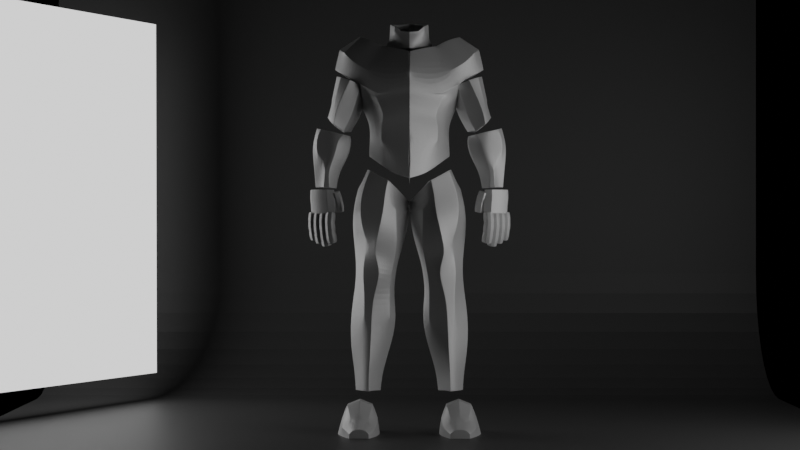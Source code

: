 # Source: 66-Cuerpo_3772_autosave.blend  (saved by Blender 3.4.6; exported with 4.5.12 LTS)
import bpy
from mathutils import Matrix  # noqa: F401  (used for matrix-valued properties, if any)

bpy.ops.wm.read_factory_settings(use_empty=True)
scene = bpy.context.scene
scene.name = 'Scene'

# ---- collections
col_collection = bpy.data.collections.new('Collection'); scene.collection.children.link(col_collection)

# ---- materials (node trees are filled in below, after node groups)
mat_material_004 = bpy.data.materials.new('Material.004')
mat_material_003 = bpy.data.materials.new('Material.003')
mat_material_001 = bpy.data.materials.new('Material.001')
mat_material_002 = bpy.data.materials.new('Material.002')

# ---- material node trees
mat_material_004.use_nodes = True; mat_material_004.node_tree.nodes.clear()
_N = mat_material_004.node_tree.nodes; _L = mat_material_004.node_tree.links
n0 = _N.new('ShaderNodeBsdfPrincipled'); n0.name = 'Principled BSDF'; n0.location = (10, 300)
n0.distribution = 'GGX'
n0.subsurface_method = 'RANDOM_WALK_SKIN'
n0.inputs[1].default_value = 0.4567
n0.inputs[3].default_value = 1.45
n0.inputs[27].default_value = (0.0, 0.0, 0.0, 1.0)
n0.inputs[28].default_value = 1.0
n1 = _N.new('ShaderNodeOutputMaterial'); n1.name = 'Material Output'; n1.location = (300, 300)
_L.new(n0.outputs[0], n1.inputs[0])
n1.is_active_output = True
mat_material_003.use_nodes = True; mat_material_003.node_tree.nodes.clear()
_N = mat_material_003.node_tree.nodes; _L = mat_material_003.node_tree.links
n0 = _N.new('ShaderNodeBsdfPrincipled'); n0.name = 'Principled BSDF'; n0.location = (10, 300)
n0.distribution = 'GGX'
n0.subsurface_method = 'RANDOM_WALK_SKIN'
n0.inputs[0].default_value = (0.07658, 0.07658, 0.07658, 1.0)
n0.inputs[3].default_value = 1.45
n0.inputs[27].default_value = (0.0, 0.0, 0.0, 1.0)
n0.inputs[28].default_value = 1.0
n1 = _N.new('ShaderNodeOutputMaterial'); n1.name = 'Material Output'; n1.location = (300, 300)
_L.new(n0.outputs[0], n1.inputs[0])
n1.is_active_output = True
mat_material_001.use_nodes = True; mat_material_001.node_tree.nodes.clear()
_N = mat_material_001.node_tree.nodes; _L = mat_material_001.node_tree.links
n0 = _N.new('ShaderNodeOutputMaterial'); n0.name = 'Material Output'; n0.location = (300, 300)
n1 = _N.new('ShaderNodeEmission'); n1.name = 'Emission'; n1.location = (10, 300)
_L.new(n1.outputs[0], n0.inputs[0])
n0.is_active_output = True
mat_material_002.use_nodes = True; mat_material_002.node_tree.nodes.clear()
_N = mat_material_002.node_tree.nodes; _L = mat_material_002.node_tree.links
n0 = _N.new('ShaderNodeOutputMaterial'); n0.name = 'Material Output'; n0.location = (300, 300)
n1 = _N.new('ShaderNodeEmission'); n1.name = 'Emission'; n1.location = (10, 300)
_L.new(n1.outputs[0], n0.inputs[0])
n0.is_active_output = True

# ---- world
world_world = bpy.data.worlds.new('World'); scene.world = world_world
world_world.use_nodes = True; world_world.node_tree.nodes.clear()
_N = world_world.node_tree.nodes; _L = world_world.node_tree.links
n0 = _N.new('ShaderNodeOutputWorld'); n0.name = 'World Output'; n0.location = (300, 300)
n1 = _N.new('ShaderNodeBackground'); n1.name = 'Background'; n1.location = (10, 300)
n1.inputs[0].default_value = (0.0, 0.0, 0.0, 1.0)
_L.new(n1.outputs[0], n0.inputs[0])
n0.is_active_output = True
world_world.color = (0.05088, 0.05088, 0.05088)
world_world.use_sun_shadow = False
world_world.sun_shadow_jitter_overblur = 0.0

# ---- cameras
cam_camera_001 = bpy.data.cameras.new('Camera.001')
cam_camera_001.lens = 85.0

# ---- meshes
me_cylinder_002 = bpy.data.meshes.new('Cylinder.002')
me_cylinder_002.from_pydata([(0.0, 0.2046, 0.5853), (0.0, 0.2479, 0.7462), (0.2705, 0.1187, 0.5749), (0.2705, 0.1302, 0.7167), (0.3818, -0.03307, 0.5494), (0.3818, -0.03689, 0.7116), (0.2705, -0.2116, 0.5482), (0.2705, -0.2612, 0.7205), (0.0, -0.3496, 0.5599), (0.0, -0.3878, 0.736), (-0.004689, 0.2262, 0.348), (0.1611, 0.1289, 0.4065), (0.392, -0.01654, 0.4548), (0.1611, -0.2586, 0.3416), (-0.004689, -0.3496, 0.3149), (0.2399, 0.1467, 0.8186), (0.0, 0.3267, 0.8771), (0.4314, -0.02035, 0.8198), (0.2399, -0.3093, 0.7931), (0.0, -0.431, 0.8732), (0.3178, 0.1658, 0.9839), (0.0, 0.3801, 1.042), (0.523, -1.094e-07, 1.061), (0.3178, -0.2688, 0.9776), (0.0, -0.4056, 1.038), (0.3242, 0.227, 1.014), (0.005103, 0.38, 1.07), (0.5297, -0.0001308, 1.148), (0.3116, -0.2864, 1.025), (0.0, -0.424, 1.072), (0.2621, 0.2264, 1.182), (0.0, 0.3793, 1.225), (0.7017, -0.03446, 1.273), (0.2531, -0.3186, 1.175), (0.0, -0.4119, 1.221), (0.1579, 0.2253, 1.481), (-0.005985, 0.3471, 1.445), (0.3101, -0.001874, 1.51), (0.1509, -0.1964, 1.489), (-0.005985, -0.2866, 1.445), (0.7752, 0.156, 0.3993), (0.7519, 0.156, 0.5419), (0.798, 0.1559, 0.4093), (0.7963, 0.1559, 0.5543), (0.9808, 0.06446, 0.4319), (0.9649, 0.06446, 0.5562), (0.9807, -0.06471, 0.4319), (0.9648, -0.06471, 0.5562), (0.7978, -0.156, 0.4093), (0.796, -0.156, 0.5543), (0.7749, -0.1559, 0.3993), (0.7517, -0.1559, 0.5419), (0.6551, -0.06446, 0.404), (0.6312, -0.06446, 0.5348), (0.6552, 0.06471, 0.404), (0.6313, 0.06471, 0.5348), (0.8081, 0.1559, 0.6372), (0.694, 0.156, 0.609), (0.9321, 0.06446, 0.6673), (0.932, -0.06471, 0.6673), (0.8079, -0.156, 0.6372), (0.6937, -0.1559, 0.609), (0.6431, -0.06445, 0.5957), (0.6432, 0.06471, 0.5957), (0.9401, -0.1103, 0.4254), (0.9472, -0.1103, 0.5568), (0.8996, -0.1103, 0.6565), (0.8491, 0.1563, 0.2381), (0.8609, 0.1562, 0.237), (0.9627, 0.06477, 0.2538), (0.9626, -0.0644, 0.2538), (0.8926, -0.11, 0.2494), (0.8606, -0.1557, 0.237), (0.8488, -0.1556, 0.2381), (0.7606, -0.06414, 0.2295), (0.7607, 0.06502, 0.2295), (0.8369, 0.1551, 0.07519), (0.8752, 0.155, 0.07504), (0.9532, 0.06362, 0.07763), (0.9531, -0.06555, 0.07763), (0.9016, -0.1112, 0.08214), (0.875, -0.1568, 0.07504), (0.8367, -0.1567, 0.07519), (0.7812, -0.0653, 0.07107), (0.7813, 0.06387, 0.07107), (0.7158, 0.1883, 0.9418), (0.6179, 0.1883, 1.149), (0.7488, 0.1332, 0.9563), (0.6991, 0.1332, 1.177), (0.7786, -1.695e-07, 0.9734), (0.7415, -1.486e-07, 1.195), (0.7488, -0.1332, 0.9563), (0.6991, -0.1332, 1.177), (0.7158, -0.1883, 0.9418), (0.6179, -0.1883, 1.149), (0.5941, -0.1332, 0.8811), (0.5206, -0.1332, 1.11), (0.5167, -1.541e-07, 0.8589), (0.4624, -1.34e-07, 1.086), (0.5941, 0.1332, 0.8811), (0.5206, 0.1332, 1.11), (0.7611, 0.1883, 0.8061), (0.7954, 0.1332, 0.8194), (0.8162, -1.674e-07, 0.8365), (0.7954, -0.1332, 0.8194), (0.7611, -0.1883, 0.8061), (0.647, -0.1332, 0.7479), (0.5861, -1.531e-07, 0.7296), (0.647, 0.1332, 0.7479), (0.7816, 0.1883, 0.7093), (0.8062, 0.1332, 0.7473), (0.8288, -1.778e-07, 0.7918), (0.8062, -0.1332, 0.7473), (0.7816, -0.1883, 0.7093), (0.7056, -0.1332, 0.6476), (0.6323, -1.592e-07, 0.653), (0.7056, 0.1332, 0.6476), (0.3322, -0.1126, 0.5489), (0.3322, -0.1369, 0.7156), (0.2891, -0.1245, 0.4043), (0.3461, -0.1491, 0.8079), (0.4627, -0.1198, 1.007), (0.4808, -0.2086, 1.124), (0.432, -0.2068, 1.266), (0.2757, -0.1213, 1.505), (0.3266, 0.04213, 0.562), (0.3266, 0.04588, 0.7141), (0.2776, 0.05552, 0.4309), (0.3366, 0.06242, 0.8192), (0.459, 0.0649, 1.016), (0.4618, 0.1395, 1.155), (0.415, 0.1599, 1.295), (0.2752, 0.144, 1.496), (0.603, -0.1149, 1.214), (0.6322, 0.03233, 1.234), (0.5741, -0.1442, 1.348), (0.4012, -0.07806, 1.567), (0.4211, 0.03059, 1.573), (0.5522, 0.1082, 1.248), (0.5269, 0.1286, 1.376), (0.3753, 0.1127, 1.558), (0.7507, 0.02122, 1.297), (0.6606, -0.07059, 1.447), (0.7039, 0.02053, 1.483), (0.5052, -0.01132, 1.599), (0.5171, 0.01947, 1.604), (0.6387, 0.0945, 1.304), (0.5996, 0.1149, 1.476), (0.4897, 0.09899, 1.59), (0.2983, 0.1707, -0.3145), (0.2708, 0.1795, -0.1865), (0.4765, 0.09433, -0.3231), (0.4914, 0.1031, -0.1603), (0.5636, -0.02638, -0.3252), (0.5492, -0.07033, -0.1441), (0.4765, -0.2705, -0.3165), (0.4914, -0.2467, -0.1493), (0.2983, -0.3469, -0.3079), (0.2708, -0.3231, -0.1755), (0.155, -0.2705, -0.3323), (0.1607, -0.2467, -0.1761), (0.04961, -0.02638, -0.3625), (0.03153, -0.07033, -0.185), (0.155, 0.09433, -0.3389), (0.1607, 0.1031, -0.1871), (0.3377, 0.1905, -0.4869), (0.4242, 0.1141, -0.4817), (0.551, 0.002198, -0.4955), (0.4242, -0.246, -0.4817), (0.3377, -0.3224, -0.4869), (0.15, -0.246, -0.4991), (0.0935, 0.002198, -0.5328), (0.15, 0.1141, -0.4991), (0.361, 0.1488, -0.6228), (0.4338, 0.07235, -0.6252), (0.5301, -0.05715, -0.656), (0.4338, -0.2064, -0.6252), (0.361, -0.2828, -0.6228), (0.1779, -0.2064, -0.6808), (0.1489, -0.05715, -0.7085), (0.1779, 0.07235, -0.6808), (0.4619, 0.1844, 0.02948), (0.2568, 0.2608, -0.01024), (0.5074, 4.593e-08, 0.03472), (0.4619, -0.2138, 0.03131), (0.2568, -0.2902, -0.008405), (0.1711, -0.2138, -0.04563), (0.03175, 7.047e-08, -0.1479), (0.1711, 0.1844, -0.04746), (0.2923, 0.07402, -0.8235), (0.4644, -0.002377, -0.8245), (0.5239, -0.06814, -0.8235), (0.4644, -0.1844, -0.8135), (0.2923, -0.2608, -0.8125), (0.213, -0.1844, -0.8354), (0.1748, -0.06814, -0.8577), (0.213, -0.002377, -0.8464), (0.3696, 0.1553, -1.038), (0.4459, 0.07895, -1.028), (0.542, 9.846e-09, -1.018), (0.4459, -0.1673, -1.026), (0.3696, -0.1949, -1.036), (0.2311, -0.1185, -1.028), (0.1929, 1.445e-08, -1.052), (0.2311, 0.07895, -1.03), (0.3934, 0.2894, -1.288), (0.4492, 0.213, -1.286), (0.5843, 1.179e-08, -1.288), (0.4492, -0.1563, -1.266), (0.3934, -0.1839, -1.268), (0.2246, -0.1075, -1.291), (0.1576, 1.352e-08, -1.333), (0.2246, 0.213, -1.311), (0.403, 0.2147, -1.558), (0.4482, 0.1383, -1.559), (0.5842, 1.382e-08, -1.593), (0.4482, -0.1432, -1.563), (0.403, -0.1707, -1.562), (0.3078, -0.09433, -1.552), (0.2291, 1.084e-08, -1.603), (0.3078, 0.1383, -1.547), (0.4239, 0.1114, -1.874), (0.4574, 0.03499, -1.872), (0.5415, 1.197e-08, -1.861), (0.4574, -0.1278, -1.859), (0.4239, -0.1553, -1.861), (0.3839, -0.07895, -1.858), (0.3094, 7.703e-09, -1.863), (0.3839, 0.03499, -1.872), (0.0, 0.2754, 1.585), (0.0, 0.2391, 1.683), (0.05419, 0.1473, 1.587), (0.07892, 0.1365, 1.682), (0.1796, -2.661e-07, 1.585), (0.1752, -2.686e-07, 1.685), (0.05419, -0.1383, 1.587), (0.07892, -0.1162, 1.648), (0.0, -0.1553, 1.584), (0.0, -0.1438, 1.639), (0.03266, -0.1383, 1.497), (0.2198, -2.588e-07, 1.53), (0.03266, 0.1473, 1.497), (0.0, 0.3014, 1.497), (0.1342, -0.08181, 1.683), (0.1217, -0.08181, 1.582), (0.0, -0.1553, 1.497), (0.09812, -0.08181, 1.515), (0.0, 0.1842, 1.785), (0.08157, 0.1197, 1.768), (0.1699, -2.786e-07, 1.759), (0.08157, -0.1162, 1.679), (0.0, -0.1438, 1.67), (0.1298, -0.08181, 1.732), (0.4281, 0.0966, -2.064), (0.458, 0.02863, -2.062), (0.5328, -0.002494, -2.052), (0.458, -0.1162, -2.051), (0.4281, -0.1407, -2.052), (0.3925, -0.07272, -2.05), (0.3263, -0.002494, -2.055), (0.3925, 0.02863, -2.062), (0.3996, 0.1847, 0.2081), (0.2187, 0.2611, 0.1226), (0.4388, 0.0002782, 0.2299), (0.3996, -0.2135, 0.21), (0.2314, -0.2899, 0.1156), (0.1661, -0.2135, 0.05035), (0.02675, 0.0002782, -0.09776), (0.1661, 0.1847, 0.04852), (-0.003417, 0.2606, 0.2258), (0.1649, 0.1289, 0.2691), (0.3907, -0.01654, 0.3823), (0.156, -0.2586, 0.1966), (0.0, -0.3496, 0.1483), (0.2801, -0.1245, 0.2975), (0.2763, 0.05552, 0.338), (0.9976, 0.03447, -0.1182), (1.008, 0.08249, -0.1182), (1.017, 0.08365, -0.052), (1.017, 0.08365, 0.02), (1.007, 0.03563, -0.052), (1.007, 0.03563, 0.02), (0.9389, -0.02808, -0.052), (0.9389, -0.02808, 0.02), (0.8538, -0.07016, -0.052), (0.8538, -0.07016, 0.02), (0.8011, -0.06596, -0.052), (0.8011, -0.06596, 0.02), (0.8117, -0.01794, -0.052), (0.8117, -0.01794, 0.02), (0.8794, 0.04577, -0.052), (0.8794, 0.04577, 0.02), (0.9645, 0.08785, -0.052), (0.9645, 0.08785, 0.02), (0.9299, -0.02924, -0.1182), (0.8447, -0.07132, -0.1182), (0.792, -0.06712, -0.1182), (0.8026, -0.0191, -0.1182), (0.8703, 0.04461, -0.1182), (0.9555, 0.08669, -0.1182), (0.9976, 0.03447, -0.1916), (1.008, 0.08249, -0.1916), (0.9299, -0.02924, -0.1916), (0.8447, -0.07132, -0.1916), (0.792, -0.06712, -0.1916), (0.8026, -0.0191, -0.1916), (0.8703, 0.04461, -0.1916), (0.9555, 0.08669, -0.1916), (0.8542, -0.0792, -0.2987), (0.8522, -0.05758, -0.3018), (0.8493, -0.05212, -0.2619), (0.8461, -0.04598, -0.2188), (0.8513, -0.07374, -0.2588), (0.848, -0.0676, -0.2157), (0.8373, -0.09055, -0.2575), (0.834, -0.08441, -0.2144), (0.8155, -0.09271, -0.2588), (0.8122, -0.08657, -0.2157), (0.7987, -0.07895, -0.2619), (0.7954, -0.07281, -0.2188), (0.7967, -0.05733, -0.265), (0.7935, -0.05119, -0.2219), (0.8108, -0.04051, -0.2663), (0.8075, -0.03437, -0.2232), (0.8325, -0.03835, -0.265), (0.8293, -0.03222, -0.2219), (0.8402, -0.09602, -0.2974), (0.8184, -0.09817, -0.2987), (0.8016, -0.08441, -0.3018), (0.7996, -0.06279, -0.3049), (0.8137, -0.04598, -0.3062), (0.8354, -0.04382, -0.3049), (0.8469, -0.06552, -0.4052), (0.845, -0.04396, -0.4016), (0.8483, -0.05017, -0.3619), (0.8517, -0.05667, -0.3189), (0.8502, -0.07173, -0.3654), (0.8537, -0.07823, -0.3224), (0.8362, -0.08851, -0.3669), (0.8396, -0.09501, -0.3238), (0.8144, -0.0907, -0.3654), (0.8179, -0.0972, -0.3224), (0.7977, -0.077, -0.3619), (0.8011, -0.0835, -0.3189), (0.7957, -0.05544, -0.3584), (0.7992, -0.06194, -0.3153), (0.8098, -0.03865, -0.3569), (0.8132, -0.04515, -0.3139), (0.8315, -0.03647, -0.3584), (0.835, -0.04297, -0.3153), (0.8329, -0.08231, -0.4066), (0.8111, -0.08449, -0.4052), (0.7944, -0.07079, -0.4016), (0.7925, -0.04923, -0.3981), (0.8065, -0.03245, -0.3967), (0.8283, -0.03026, -0.3981), (0.8325, -0.03818, -0.4999), (0.8309, -0.01739, -0.4931), (0.8373, -0.02941, -0.4551), (0.8441, -0.04221, -0.4139), (0.8388, -0.05019, -0.462), (0.8456, -0.06299, -0.4207), (0.8246, -0.06666, -0.4648), (0.8314, -0.07946, -0.4236), (0.803, -0.06916, -0.462), (0.8098, -0.08196, -0.4207), (0.7867, -0.05624, -0.4551), (0.7934, -0.06904, -0.4139), (0.7852, -0.03545, -0.4483), (0.7919, -0.04825, -0.4071), (0.7994, -0.01898, -0.4455), (0.8061, -0.03179, -0.4043), (0.821, -0.01648, -0.4483), (0.8277, -0.02928, -0.4071), (0.8182, -0.05464, -0.5028), (0.7966, -0.05715, -0.4999), (0.7803, -0.04422, -0.4931), (0.7788, -0.02344, -0.4863), (0.793, -0.006971, -0.4834), (0.8146, -0.004467, -0.4863), (0.9158, -0.03766, -0.2987), (0.9138, -0.01604, -0.3018), (0.9109, -0.01057, -0.2619), (0.9077, -0.004429, -0.2188), (0.9129, -0.03219, -0.2588), (0.9096, -0.02605, -0.2157), (0.8989, -0.049, -0.2575), (0.8956, -0.04286, -0.2144), (0.8771, -0.05116, -0.2588), (0.8738, -0.04502, -0.2157), (0.8603, -0.0374, -0.2619), (0.857, -0.03126, -0.2188), (0.8583, -0.01578, -0.265), (0.8551, -0.009638, -0.2219), (0.8724, 0.001035, -0.2663), (0.8691, 0.007175, -0.2232), (0.8941, 0.003193, -0.265), (0.8909, 0.009333, -0.2219), (0.9018, -0.05447, -0.2974), (0.88, -0.05663, -0.2987), (0.8632, -0.04286, -0.3018), (0.8612, -0.02124, -0.3049), (0.8753, -0.004432, -0.3062), (0.897, -0.002274, -0.3049), (0.9085, -0.02398, -0.4052), (0.9066, -0.002417, -0.4016), (0.9099, -0.00862, -0.3619), (0.9133, -0.01512, -0.3189), (0.9118, -0.03018, -0.3654), (0.9153, -0.03668, -0.3224), (0.8978, -0.04697, -0.3669), (0.9012, -0.05347, -0.3238), (0.876, -0.04915, -0.3654), (0.8795, -0.05565, -0.3224), (0.8593, -0.03545, -0.3619), (0.8627, -0.04195, -0.3189), (0.8573, -0.01389, -0.3584), (0.8608, -0.02039, -0.3153), (0.8714, 0.002898, -0.3569), (0.8748, -0.003602, -0.3139), (0.8931, 0.005081, -0.3584), (0.8966, -0.001419, -0.3153), (0.8945, -0.04076, -0.4066), (0.8727, -0.04295, -0.4052), (0.856, -0.02925, -0.4016), (0.8541, -0.007687, -0.3981), (0.8681, 0.009101, -0.3967), (0.8899, 0.01128, -0.3981), (0.8897, 0.008408, -0.532), (0.8881, 0.02919, -0.5251), (0.8989, 0.01214, -0.4551), (0.9057, -0.0006606, -0.4139), (0.9004, -0.008643, -0.462), (0.9072, -0.02144, -0.4207), (0.8862, -0.02511, -0.4648), (0.893, -0.03791, -0.4236), (0.8646, -0.02761, -0.462), (0.8714, -0.04042, -0.4207), (0.8483, -0.01469, -0.4551), (0.855, -0.02749, -0.4139), (0.8467, 0.006096, -0.4483), (0.8535, -0.006705, -0.4071), (0.861, 0.02256, -0.4455), (0.8677, 0.009762, -0.4043), (0.8826, 0.02507, -0.4483), (0.8893, 0.01227, -0.4071), (0.8754, -0.00806, -0.5348), (0.8538, -0.01056, -0.532), (0.8375, 0.002363, -0.5251), (0.836, 0.02315, -0.5183), (0.8502, 0.03961, -0.5155), (0.8718, 0.04212, -0.5183), (0.9761, 0.002885, -0.3003), (0.9741, 0.0245, -0.3034), (0.9712, 0.02997, -0.2635), (0.968, 0.03611, -0.2204), (0.9732, 0.008351, -0.2604), (0.9699, 0.01449, -0.2173), (0.9592, -0.008462, -0.2591), (0.9559, -0.002322, -0.216), (0.9374, -0.01062, -0.2604), (0.9341, -0.00448, -0.2173), (0.9206, 0.003143, -0.2635), (0.9174, 0.009282, -0.2204), (0.9186, 0.02476, -0.2666), (0.9154, 0.0309, -0.2235), (0.9327, 0.04158, -0.2679), (0.9294, 0.04772, -0.2248), (0.9545, 0.04373, -0.2666), (0.9512, 0.04987, -0.2235), (0.9621, -0.01393, -0.299), (0.9403, -0.01609, -0.3003), (0.9235, -0.002324, -0.3034), (0.9215, 0.0193, -0.3065), (0.9356, 0.03611, -0.3078), (0.9573, 0.03827, -0.3065), (0.9688, 0.01657, -0.4068), (0.9669, 0.03812, -0.4033), (0.9702, 0.03192, -0.3635), (0.9737, 0.02542, -0.3205), (0.9721, 0.01036, -0.3671), (0.9756, 0.003863, -0.324), (0.9581, -0.006426, -0.3685), (0.9615, -0.01293, -0.3255), (0.9363, -0.008609, -0.3671), (0.9398, -0.01511, -0.324), (0.9196, 0.005092, -0.3635), (0.923, -0.001408, -0.3205), (0.9176, 0.02665, -0.36), (0.9211, 0.02015, -0.317), (0.9317, 0.04344, -0.3586), (0.9351, 0.03694, -0.3155), (0.9535, 0.04562, -0.36), (0.9569, 0.03912, -0.317), (0.9548, -0.0002227, -0.4083), (0.933, -0.002406, -0.4068), (0.9163, 0.01129, -0.4033), (0.9144, 0.03285, -0.3997), (0.9284, 0.04964, -0.3983), (0.9502, 0.05182, -0.3997), (0.9544, 0.04391, -0.5016), (0.9528, 0.06469, -0.4947), (0.9592, 0.05268, -0.4568), (0.966, 0.03988, -0.4155), (0.9607, 0.0319, -0.4636), (0.9675, 0.0191, -0.4224), (0.9465, 0.01543, -0.4664), (0.9533, 0.002628, -0.4252), (0.9249, 0.01293, -0.4636), (0.9317, 0.0001246, -0.4224), (0.9086, 0.02585, -0.4568), (0.9154, 0.01305, -0.4155), (0.9071, 0.04664, -0.4499), (0.9138, 0.03384, -0.4087), (0.9213, 0.0631, -0.4471), (0.928, 0.0503, -0.4059), (0.9429, 0.06561, -0.4499), (0.9496, 0.05281, -0.4087), (0.9402, 0.02744, -0.5044), (0.9186, 0.02494, -0.5016), (0.9022, 0.03787, -0.4947), (0.9007, 0.05865, -0.4879), (0.9149, 0.07512, -0.4851), (0.9365, 0.07762, -0.4879), (1.032, 0.04316, -0.291), (1.03, 0.06225, -0.2937), (1.028, 0.06708, -0.2585), (1.025, 0.0725, -0.2204), (1.029, 0.04798, -0.2558), (1.027, 0.05341, -0.2177), (1.017, 0.03314, -0.2546), (1.014, 0.03856, -0.2165), (0.9978, 0.03123, -0.2558), (0.995, 0.03665, -0.2177), (0.983, 0.04338, -0.2585), (0.9801, 0.04881, -0.2204), (0.9813, 0.06248, -0.2613), (0.9784, 0.0679, -0.2232), (0.9937, 0.07732, -0.2624), (0.9908, 0.08275, -0.2243), (1.013, 0.07923, -0.2613), (1.01, 0.08465, -0.2232), (1.02, 0.02831, -0.2898), (1.0, 0.0264, -0.291), (0.9856, 0.03856, -0.2937), (0.9838, 0.05765, -0.2965), (0.9962, 0.0725, -0.2976), (1.015, 0.0744, -0.2965), (1.026, 0.05524, -0.385), (1.024, 0.07428, -0.3819), (1.027, 0.0688, -0.3468), (1.03, 0.06306, -0.3088), (1.029, 0.04976, -0.3499), (1.032, 0.04402, -0.3119), (1.016, 0.03493, -0.3512), (1.019, 0.0292, -0.3132), (0.9969, 0.03301, -0.3499), (0.9999, 0.02727, -0.3119), (0.9821, 0.04511, -0.3468), (0.9851, 0.03937, -0.3088), (0.9804, 0.06414, -0.3437), (0.9834, 0.0584, -0.3057), (0.9928, 0.07897, -0.3424), (0.9958, 0.07323, -0.3044), (1.012, 0.0809, -0.3437), (1.015, 0.07516, -0.3057), (1.013, 0.04041, -0.3863), (0.994, 0.03849, -0.385), (0.9792, 0.05058, -0.3819), (0.9775, 0.06962, -0.3788), (0.9899, 0.08445, -0.3775), (1.009, 0.08638, -0.3788), (1.013, 0.07939, -0.4687), (1.011, 0.09774, -0.4627), (1.017, 0.08713, -0.4291), (1.023, 0.07583, -0.3927), (1.018, 0.06878, -0.4352), (1.024, 0.05747, -0.3988), (1.006, 0.05424, -0.4377), (1.012, 0.04293, -0.4013), (0.9868, 0.05202, -0.4352), (0.9928, 0.04072, -0.3988), (0.9724, 0.06344, -0.4291), (0.9784, 0.05213, -0.3927), (0.971, 0.08179, -0.4231), (0.977, 0.07049, -0.3867), (0.9836, 0.09634, -0.4206), (0.9896, 0.08503, -0.3842), (1.003, 0.09855, -0.4231), (1.009, 0.08724, -0.3867), (1.0, 0.06484, -0.4712), (0.9812, 0.06263, -0.4687), (0.9668, 0.07405, -0.4627), (0.9654, 0.0924, -0.4566), (0.978, 0.1069, -0.4541), (0.997, 0.1092, -0.4566), (0.7301, -0.05368, -0.08231), (0.7504, -0.05858, -0.08894), (0.7615, -0.06441, -0.05061), (0.7738, -0.07069, -0.009148), (0.7412, -0.05951, -0.04397), (0.7535, -0.06579, -0.002515), (0.7308, -0.0411, -0.03816), (0.7431, -0.04737, 0.003299), (0.7364, -0.01996, -0.03657), (0.7487, -0.02624, 0.004887), (0.7548, -0.008478, -0.04014), (0.767, -0.01475, 0.00132), (0.7751, -0.01338, -0.04677), (0.7874, -0.01965, -0.005314), (0.7855, -0.03179, -0.05258), (0.7978, -0.03806, -0.01113), (0.7799, -0.05293, -0.05417), (0.7921, -0.0592, -0.01272), (0.7197, -0.03527, -0.0765), (0.7253, -0.01413, -0.07491), (0.7437, -0.002646, -0.07848), (0.764, -0.007545, -0.08511), (0.7744, -0.02596, -0.09092), (0.7688, -0.0471, -0.09251), (0.7163, -0.03714, -0.1796), (0.7373, -0.04258, -0.183), (0.7417, -0.04943, -0.1435), (0.7468, -0.05681, -0.1007), (0.7208, -0.04399, -0.1401), (0.7259, -0.05137, -0.09738), (0.7101, -0.02536, -0.1357), (0.7152, -0.03274, -0.09294), (0.716, -0.00444, -0.1327), (0.7211, -0.01182, -0.08998), (0.735, 0.006505, -0.133), (0.7401, -0.0008796, -0.09024), (0.756, 0.001067, -0.1363), (0.7611, -0.006318, -0.09356), (0.7666, -0.01757, -0.1408), (0.7717, -0.02495, -0.09801), (0.7607, -0.03848, -0.1437), (0.7658, -0.04587, -0.101), (0.7056, -0.0185, -0.1752), (0.7115, 0.002411, -0.1722), (0.7305, 0.01336, -0.1725), (0.7515, 0.007917, -0.1758), (0.7621, -0.01072, -0.1803), (0.7563, -0.03163, -0.1832), (0.7221, -0.1403, -2.496), (0.5119, -0.1403, -2.501), (0.5119, -0.02272, -2.501), (0.5132, 0.1512, -2.498), (0.7221, -0.02272, -2.496), (0.6423, 0.1512, -2.495), (0.6683, -0.02272, -2.325), (0.6093, 0.1512, -2.39), (0.6225, -0.02272, -2.214), (0.5812, 0.1512, -2.322), (0.5119, -0.02272, -2.169), (0.5132, 0.1512, -2.294), (0.4013, -0.02272, -2.214), (0.4453, 0.1512, -2.322), (0.3555, -0.02272, -2.325), (0.4171, 0.1512, -2.39), (0.3336, -0.02272, -2.477), (0.4011, 0.1512, -2.485), (0.6683, -0.1403, -2.325), (0.6225, -0.1403, -2.214), (0.5119, -0.1403, -2.169), (0.4013, -0.1403, -2.214), (0.3555, -0.1403, -2.325), (0.3304, -0.1403, -2.482), (0.7221, -0.2227, -2.496), (0.5119, -0.2227, -2.501), (0.6683, -0.2227, -2.325), (0.6225, -0.2227, -2.214), (0.5119, -0.2227, -2.169), (0.4013, -0.2227, -2.214), (0.3555, -0.2227, -2.325), (0.3304, -0.2227, -2.478), (0.6682, -0.4333, -2.496), (0.5119, -0.4333, -2.501), (0.6609, -0.4333, -2.409), (0.5814, -0.4333, -2.357), (0.5119, -0.4333, -2.335), (0.4424, -0.4333, -2.357), (0.3629, -0.4333, -2.409), (0.3556, -0.4333, -2.496), (0.5988, -0.6149, -2.5), (0.5119, -0.6149, -2.503), (0.5948, -0.6149, -2.452), (0.5705, -0.6149, -2.423), (0.5119, -0.6149, -2.41), (0.4533, -0.6149, -2.423), (0.4291, -0.6149, -2.452), (0.425, -0.6149, -2.5)], [], [(0, 1, 3, 2), (125, 126, 5, 4), (117, 118, 7, 6), (6, 7, 9, 8), (126, 3, 15, 128), (117, 6, 13, 119), (6, 8, 14, 13), (125, 4, 12, 127), (0, 2, 11, 10), (15, 16, 21, 20), (3, 1, 16, 15), (118, 5, 17, 120), (9, 7, 18, 19), (19, 18, 23, 24), (128, 15, 20, 129), (120, 17, 22, 121), (25, 26, 31, 30), (24, 23, 28, 29), (129, 20, 25, 130), (121, 22, 27, 122), (20, 21, 26, 25), (29, 28, 33, 34), (130, 25, 30, 131), (124, 123, 135, 136), (37, 124, 136, 137), (30, 31, 36, 35), (34, 33, 38, 39), (131, 30, 35, 132), (40, 41, 43, 42), (42, 43, 45, 44), (44, 45, 47, 46), (64, 65, 49, 48), (48, 49, 51, 50), (50, 51, 53, 52), (65, 47, 59, 66), (52, 53, 55, 54), (54, 55, 41, 40), (48, 50, 73, 72), (55, 53, 62, 63), (45, 43, 56, 58), (51, 49, 60, 61), (41, 55, 63, 57), (43, 41, 57, 56), (47, 45, 58, 59), (53, 51, 61, 62), (49, 65, 66, 60), (46, 47, 65, 64), (69, 70, 79, 78), (64, 48, 72, 71), (40, 42, 68, 67), (44, 46, 70, 69), (42, 44, 69, 68), (54, 40, 67, 75), (52, 54, 75, 74), (50, 52, 74, 73), (46, 64, 71, 70), (76, 77, 78, 79, 80, 81, 82, 83, 84), (74, 75, 84, 83), (71, 72, 81, 80), (67, 68, 77, 76), (75, 67, 76, 84), (72, 73, 82, 81), (68, 69, 78, 77), (70, 71, 80, 79), (73, 74, 83, 82), (85, 86, 88, 87), (87, 88, 90, 89), (89, 90, 92, 91), (91, 92, 94, 93), (93, 94, 96, 95), (95, 96, 98, 97), (88, 86, 100, 98, 96, 94, 92, 90), (97, 98, 100, 99), (99, 100, 86, 85), (87, 89, 103, 102), (105, 106, 114, 113), (93, 95, 106, 105), (99, 85, 101, 108), (85, 87, 102, 101), (89, 91, 104, 103), (95, 97, 107, 106), (91, 93, 105, 104), (97, 99, 108, 107), (103, 104, 112, 111), (101, 102, 110, 109), (108, 101, 109, 116), (106, 107, 115, 114), (104, 105, 113, 112), (102, 103, 111, 110), (107, 108, 116, 115), (33, 123, 124, 38), (28, 122, 123, 33), (23, 121, 122, 28), (18, 120, 121, 23), (7, 118, 120, 18), (4, 117, 119, 12), (4, 5, 118, 117), (131, 132, 140, 139), (122, 27, 134, 133), (22, 129, 130, 27), (17, 128, 129, 22), (2, 125, 127, 11), (5, 126, 128, 17), (2, 3, 126, 125), (140, 137, 145, 148), (133, 134, 141, 32), (138, 139, 147, 146), (135, 133, 32, 142), (130, 131, 139, 138), (132, 37, 137, 140), (27, 130, 138, 134), (123, 122, 133, 135), (32, 141, 143, 142), (142, 143, 145, 144), (143, 147, 148, 145), (141, 146, 147, 143), (134, 138, 146, 141), (136, 135, 142, 144), (137, 136, 144, 145), (139, 140, 148, 147), (149, 150, 152, 151), (151, 152, 154, 153), (153, 154, 156, 155), (155, 156, 158, 157), (157, 158, 160, 159), (159, 160, 162, 161), (158, 156, 184, 185), (161, 162, 164, 163), (163, 164, 150, 149), (163, 149, 165, 172), (167, 168, 176, 175), (149, 151, 166, 165), (153, 155, 168, 167), (159, 161, 171, 170), (155, 157, 169, 168), (161, 163, 172, 171), (151, 153, 167, 166), (157, 159, 170, 169), (179, 180, 196, 195), (165, 166, 174, 173), (172, 165, 173, 180), (170, 171, 179, 178), (168, 169, 177, 176), (166, 167, 175, 174), (171, 172, 180, 179), (169, 170, 178, 177), (183, 181, 261, 263), (164, 162, 187, 188), (154, 152, 181, 183), (160, 158, 185, 186), (150, 164, 188, 182), (152, 150, 182, 181), (156, 154, 183, 184), (162, 160, 186, 187), (191, 192, 200, 199), (177, 178, 194, 193), (175, 176, 192, 191), (173, 174, 190, 189), (180, 173, 189, 196), (178, 179, 195, 194), (176, 177, 193, 192), (174, 175, 191, 190), (197, 198, 206, 205), (189, 190, 198, 197), (196, 189, 197, 204), (194, 195, 203, 202), (192, 193, 201, 200), (190, 191, 199, 198), (195, 196, 204, 203), (193, 194, 202, 201), (211, 212, 220, 219), (204, 197, 205, 212), (202, 203, 211, 210), (200, 201, 209, 208), (198, 199, 207, 206), (203, 204, 212, 211), (201, 202, 210, 209), (199, 200, 208, 207), (214, 215, 223, 222), (209, 210, 218, 217), (207, 208, 216, 215), (205, 206, 214, 213), (212, 205, 213, 220), (210, 211, 219, 218), (208, 209, 217, 216), (206, 207, 215, 214), (226, 227, 259, 258), (219, 220, 228, 227), (217, 218, 226, 225), (215, 216, 224, 223), (213, 214, 222, 221), (220, 213, 221, 228), (218, 219, 227, 226), (216, 217, 225, 224), (228, 221, 253, 260), (229, 230, 232, 231), (231, 232, 234, 233), (244, 243, 236, 235), (235, 236, 238, 237), (229, 231, 241, 242), (231, 233, 240, 241), (235, 237, 245, 239), (233, 244, 246, 240), (233, 234, 243, 244), (244, 235, 239, 246), (232, 230, 247, 248), (243, 234, 249, 252), (236, 243, 252, 250), (238, 236, 250, 251), (234, 232, 248, 249), (224, 225, 257, 256), (222, 223, 255, 254), (227, 228, 260, 259), (225, 226, 258, 257), (223, 224, 256, 255), (221, 222, 254, 253), (261, 262, 268, 267, 266, 265, 264, 263), (188, 187, 267, 268), (186, 185, 265, 266), (184, 183, 263, 264), (181, 182, 262, 261), (182, 188, 268, 262), (187, 186, 266, 267), (185, 184, 264, 265), (12, 119, 274, 271), (119, 13, 272, 274), (10, 11, 270, 269), (13, 14, 273, 272), (127, 12, 271, 275), (11, 127, 275, 270), (276, 294, 302, 300), (290, 292, 299, 298), (278, 279, 281, 280), (298, 299, 307, 306), (282, 284, 295, 294), (280, 281, 283, 282), (299, 277, 301, 307), (292, 278, 277, 299), (282, 283, 285, 284), (294, 295, 303, 302), (288, 290, 298, 297), (284, 285, 287, 286), (295, 296, 304, 303), (280, 282, 294, 276), (286, 287, 289, 288), (301, 300, 302, 303, 304, 305, 306, 307), (278, 280, 276, 277), (288, 289, 291, 290), (281, 279, 293, 291, 289, 287, 285, 283), (277, 276, 300, 301), (290, 291, 293, 292), (297, 298, 306, 305), (284, 286, 296, 295), (292, 293, 279, 278), (286, 288, 297, 296), (296, 297, 305, 304), (338, 339, 341, 340), (322, 324, 331, 330), (310, 311, 313, 312), (344, 346, 354, 353), (314, 316, 327, 326), (312, 313, 315, 314), (336, 337, 339, 338), (324, 310, 309, 331), (314, 315, 317, 316), (338, 340, 351, 350), (320, 322, 330, 329), (316, 317, 319, 318), (334, 335, 337, 336), (312, 314, 326, 308), (318, 319, 321, 320), (346, 348, 355, 354), (310, 312, 308, 309), (320, 321, 323, 322), (313, 311, 325, 323, 321, 319, 317, 315), (309, 308, 326, 327, 328, 329, 330, 331), (322, 323, 325, 324), (348, 334, 333, 355), (316, 318, 328, 327), (324, 325, 311, 310), (318, 320, 329, 328), (340, 341, 343, 342), (336, 338, 350, 332), (342, 343, 345, 344), (334, 336, 332, 333), (344, 345, 347, 346), (337, 335, 349, 347, 345, 343, 341, 339), (333, 332, 350, 351, 352, 353, 354, 355), (346, 347, 349, 348), (340, 342, 352, 351), (348, 349, 335, 334), (342, 344, 353, 352), (362, 363, 365, 364), (368, 370, 378, 377), (360, 361, 363, 362), (362, 364, 375, 374), (358, 359, 361, 360), (370, 372, 379, 378), (372, 358, 357, 379), (364, 365, 367, 366), (360, 362, 374, 356), (366, 367, 369, 368), (358, 360, 356, 357), (368, 369, 371, 370), (361, 359, 373, 371, 369, 367, 365, 363), (357, 356, 374, 375, 376, 377, 378, 379), (370, 371, 373, 372), (364, 366, 376, 375), (372, 373, 359, 358), (366, 368, 377, 376), (410, 411, 413, 412), (394, 396, 403, 402), (382, 383, 385, 384), (416, 418, 426, 425), (386, 388, 399, 398), (384, 385, 387, 386), (408, 409, 411, 410), (396, 382, 381, 403), (386, 387, 389, 388), (410, 412, 423, 422), (392, 394, 402, 401), (388, 389, 391, 390), (406, 407, 409, 408), (384, 386, 398, 380), (390, 391, 393, 392), (418, 420, 427, 426), (382, 384, 380, 381), (392, 393, 395, 394), (385, 383, 397, 395, 393, 391, 389, 387), (381, 380, 398, 399, 400, 401, 402, 403), (394, 395, 397, 396), (420, 406, 405, 427), (388, 390, 400, 399), (396, 397, 383, 382), (390, 392, 401, 400), (412, 413, 415, 414), (408, 410, 422, 404), (414, 415, 417, 416), (406, 408, 404, 405), (416, 417, 419, 418), (409, 407, 421, 419, 417, 415, 413, 411), (405, 404, 422, 423, 424, 425, 426, 427), (418, 419, 421, 420), (412, 414, 424, 423), (420, 421, 407, 406), (414, 416, 425, 424), (434, 435, 437, 436), (440, 442, 450, 449), (432, 433, 435, 434), (434, 436, 447, 446), (430, 431, 433, 432), (442, 444, 451, 450), (444, 430, 429, 451), (436, 437, 439, 438), (432, 434, 446, 428), (438, 439, 441, 440), (430, 432, 428, 429), (440, 441, 443, 442), (433, 431, 445, 443, 441, 439, 437, 435), (429, 428, 446, 447, 448, 449, 450, 451), (442, 443, 445, 444), (436, 438, 448, 447), (444, 445, 431, 430), (438, 440, 449, 448), (482, 483, 485, 484), (466, 468, 475, 474), (454, 455, 457, 456), (488, 490, 498, 497), (458, 460, 471, 470), (456, 457, 459, 458), (480, 481, 483, 482), (468, 454, 453, 475), (458, 459, 461, 460), (482, 484, 495, 494), (464, 466, 474, 473), (460, 461, 463, 462), (478, 479, 481, 480), (456, 458, 470, 452), (462, 463, 465, 464), (490, 492, 499, 498), (454, 456, 452, 453), (464, 465, 467, 466), (457, 455, 469, 467, 465, 463, 461, 459), (453, 452, 470, 471, 472, 473, 474, 475), (466, 467, 469, 468), (492, 478, 477, 499), (460, 462, 472, 471), (468, 469, 455, 454), (462, 464, 473, 472), (484, 485, 487, 486), (480, 482, 494, 476), (486, 487, 489, 488), (478, 480, 476, 477), (488, 489, 491, 490), (481, 479, 493, 491, 489, 487, 485, 483), (477, 476, 494, 495, 496, 497, 498, 499), (490, 491, 493, 492), (484, 486, 496, 495), (492, 493, 479, 478), (486, 488, 497, 496), (506, 507, 509, 508), (512, 514, 522, 521), (504, 505, 507, 506), (506, 508, 519, 518), (502, 503, 505, 504), (514, 516, 523, 522), (516, 502, 501, 523), (508, 509, 511, 510), (504, 506, 518, 500), (510, 511, 513, 512), (502, 504, 500, 501), (512, 513, 515, 514), (505, 503, 517, 515, 513, 511, 509, 507), (501, 500, 518, 519, 520, 521, 522, 523), (514, 515, 517, 516), (508, 510, 520, 519), (516, 517, 503, 502), (510, 512, 521, 520), (554, 555, 557, 556), (538, 540, 547, 546), (526, 527, 529, 528), (560, 562, 570, 569), (530, 532, 543, 542), (528, 529, 531, 530), (552, 553, 555, 554), (540, 526, 525, 547), (530, 531, 533, 532), (554, 556, 567, 566), (536, 538, 546, 545), (532, 533, 535, 534), (550, 551, 553, 552), (528, 530, 542, 524), (534, 535, 537, 536), (562, 564, 571, 570), (526, 528, 524, 525), (536, 537, 539, 538), (529, 527, 541, 539, 537, 535, 533, 531), (525, 524, 542, 543, 544, 545, 546, 547), (538, 539, 541, 540), (564, 550, 549, 571), (532, 534, 544, 543), (540, 541, 527, 526), (534, 536, 545, 544), (556, 557, 559, 558), (552, 554, 566, 548), (558, 559, 561, 560), (550, 552, 548, 549), (560, 561, 563, 562), (553, 551, 565, 563, 561, 559, 557, 555), (549, 548, 566, 567, 568, 569, 570, 571), (562, 563, 565, 564), (556, 558, 568, 567), (564, 565, 551, 550), (558, 560, 569, 568), (578, 579, 581, 580), (584, 586, 594, 593), (576, 577, 579, 578), (578, 580, 591, 590), (574, 575, 577, 576), (586, 588, 595, 594), (588, 574, 573, 595), (580, 581, 583, 582), (576, 578, 590, 572), (582, 583, 585, 584), (574, 576, 572, 573), (584, 585, 587, 586), (577, 575, 589, 587, 585, 583, 581, 579), (573, 572, 590, 591, 592, 593, 594, 595), (586, 587, 589, 588), (580, 582, 592, 591), (588, 589, 575, 574), (582, 584, 593, 592), (602, 603, 605, 604), (608, 610, 618, 617), (600, 601, 603, 602), (602, 604, 615, 614), (598, 599, 601, 600), (610, 612, 619, 618), (612, 598, 597, 619), (604, 605, 607, 606), (600, 602, 614, 596), (606, 607, 609, 608), (598, 600, 596, 597), (608, 609, 611, 610), (601, 599, 613, 611, 609, 607, 605, 603), (597, 596, 614, 615, 616, 617, 618, 619), (610, 611, 613, 612), (604, 606, 616, 615), (612, 613, 599, 598), (606, 608, 617, 616), (626, 627, 629, 628), (632, 634, 642, 641), (624, 625, 627, 626), (626, 628, 639, 638), (622, 623, 625, 624), (634, 636, 643, 642), (636, 622, 621, 643), (628, 629, 631, 630), (624, 626, 638, 620), (630, 631, 633, 632), (622, 624, 620, 621), (632, 633, 635, 634), (625, 623, 637, 635, 633, 631, 629, 627), (621, 620, 638, 639, 640, 641, 642, 643), (634, 635, 637, 636), (628, 630, 640, 639), (636, 637, 623, 622), (630, 632, 641, 640), (663, 664, 672, 671), (660, 646, 645, 667), (646, 647, 649, 648), (662, 663, 671, 670), (656, 658, 666, 665), (648, 649, 651, 650), (664, 665, 673, 672), (648, 650, 662, 644), (650, 651, 653, 652), (666, 667, 675, 674), (646, 648, 644, 645), (652, 653, 655, 654), (644, 662, 670, 668), (654, 656, 665, 664), (654, 655, 657, 656), (670, 671, 679, 678), (652, 654, 664, 663), (656, 657, 659, 658), (649, 647, 661, 659, 657, 655, 653, 651), (665, 666, 674, 673), (658, 659, 661, 660), (645, 644, 668, 669), (650, 652, 663, 662), (660, 661, 647, 646), (658, 660, 667, 666), (667, 645, 669, 675), (683, 677, 685, 691), (672, 673, 681, 680), (674, 675, 683, 682), (668, 670, 678, 676), (671, 672, 680, 679), (673, 674, 682, 681), (675, 669, 677, 683), (669, 668, 676, 677), (685, 684, 686, 687, 688, 689, 690, 691), (677, 676, 684, 685), (678, 679, 687, 686), (680, 681, 689, 688), (682, 683, 691, 690), (676, 678, 686, 684), (679, 680, 688, 687), (681, 682, 690, 689)])
_uv = me_cylinder_002.uv_layers.new(name='UVMap')
_uv.uv.foreach_set('vector', [1.0, 0.5, 1.0, 1.0, 0.875, 1.0, 0.875, 0.5, 0.8119, 0.5, 0.8119, 1.0, 0.75, 1.0, 0.75, 0.5, 0.6943, 0.5, 0.6943, 1.0, 0.625, 1.0, 0.625, 0.5, 0.625, 0.5, 0.625, 1.0, 0.5, 1.0, 0.5, 0.5, 0.8119, 1.0, 0.875, 1.0, 0.875, 1.0, 0.8119, 1.0, 0.6943, 0.5, 0.625, 0.5, 0.625, 0.5, 0.6943, 0.5, 0.625, 0.5, 0.5, 0.5, 0.5, 0.5, 0.625, 0.5, 0.8119, 0.5, 0.75, 0.5, 0.75, 0.5, 0.8119, 0.5, 1.0, 0.5, 0.875, 0.5, 0.875, 0.5, 1.0, 0.5, 0.875, 1.0, 1.0, 1.0, 1.0, 1.0, 0.875, 1.0, 0.875, 1.0, 1.0, 1.0, 1.0, 1.0, 0.875, 1.0, 0.6943, 1.0, 0.75, 1.0, 0.75, 1.0, 0.6943, 1.0, 0.5, 1.0, 0.625, 1.0, 0.625, 1.0, 0.5, 1.0, 0.5, 1.0, 0.625, 1.0, 0.625, 1.0, 0.5, 1.0, 0.8119, 1.0, 0.875, 1.0, 0.875, 1.0, 0.8119, 1.0, 0.6943, 1.0, 0.75, 1.0, 0.75, 1.0, 0.6943, 1.0, 0.875, 1.0, 1.0, 1.0, 1.0, 1.0, 0.875, 1.0, 0.5, 1.0, 0.625, 1.0, 0.625, 1.0, 0.5, 1.0, 0.8119, 1.0, 0.875, 1.0, 0.875, 1.0, 0.8119, 1.0, 0.6943, 1.0, 0.75, 1.0, 0.75, 1.0, 0.6943, 1.0, 0.875, 1.0, 1.0, 1.0, 1.0, 1.0, 0.875, 1.0, 0.5, 1.0, 0.625, 1.0, 0.625, 1.0, 0.5, 1.0, 0.8119, 1.0, 0.875, 1.0, 0.875, 1.0, 0.8119, 1.0, 0.6943, 1.0, 0.6943, 1.0, 0.6943, 1.0, 0.6943, 1.0, 0.0, 0.0, 0.0, 0.0, 0.0, 0.0, 0.0, 0.0, 0.875, 1.0, 1.0, 1.0, 1.0, 1.0, 0.875, 1.0, 0.5, 1.0, 0.625, 1.0, 0.625, 1.0, 0.5, 1.0, 0.8119, 1.0, 0.875, 1.0, 0.875, 1.0, 0.8119, 1.0, 1.0, 0.5, 1.0, 1.0, 0.875, 1.0, 0.875, 0.5, 0.875, 0.5, 0.875, 1.0, 0.75, 1.0, 0.75, 0.5, 0.75, 0.5, 0.75, 1.0, 0.625, 1.0, 0.625, 0.5, 0.5625, 0.5, 0.5625, 1.0, 0.5, 1.0, 0.5, 0.5, 0.5, 0.5, 0.5, 1.0, 0.375, 1.0, 0.375, 0.5, 0.375, 0.5, 0.375, 1.0, 0.25, 1.0, 0.25, 0.5, 0.5625, 1.0, 0.625, 1.0, 0.625, 1.0, 0.5625, 1.0, 0.25, 0.5, 0.25, 1.0, 0.125, 1.0, 0.125, 0.5, 0.125, 0.5, 0.125, 1.0, 0.0, 1.0, 0.0, 0.5, 0.5, 0.5, 0.375, 0.5, 0.375, 0.5, 0.5, 0.5, 0.125, 1.0, 0.25, 1.0, 0.25, 1.0, 0.125, 1.0, 0.75, 1.0, 0.875, 1.0, 0.875, 1.0, 0.75, 1.0, 0.375, 1.0, 0.5, 1.0, 0.5, 1.0, 0.375, 1.0, 0.0, 1.0, 0.125, 1.0, 0.125, 1.0, 0.0, 1.0, 0.875, 1.0, 1.0, 1.0, 1.0, 1.0, 0.875, 1.0, 0.625, 1.0, 0.75, 1.0, 0.75, 1.0, 0.625, 1.0, 0.25, 1.0, 0.375, 1.0, 0.375, 1.0, 0.25, 1.0, 0.5, 1.0, 0.5625, 1.0, 0.5625, 1.0, 0.5, 1.0, 0.625, 0.5, 0.625, 1.0, 0.5625, 1.0, 0.5625, 0.5, 0.75, 0.5, 0.625, 0.5, 0.625, 0.5, 0.75, 0.5, 0.5625, 0.5, 0.5, 0.5, 0.5, 0.5, 0.5625, 0.5, 1.0, 0.5, 0.875, 0.5, 0.875, 0.5, 1.0, 0.5, 0.75, 0.5, 0.625, 0.5, 0.625, 0.5, 0.75, 0.5, 0.875, 0.5, 0.75, 0.5, 0.75, 0.5, 0.875, 0.5, 0.125, 0.5, 0.0, 0.5, 0.0, 0.5, 0.125, 0.5, 0.25, 0.5, 0.125, 0.5, 0.125, 0.5, 0.25, 0.5, 0.375, 0.5, 0.25, 0.5, 0.25, 0.5, 0.375, 0.5, 0.625, 0.5, 0.5625, 0.5, 0.5625, 0.5, 0.625, 0.5, 0.75, 0.49, 0.9197, 0.4197, 0.99, 0.25, 0.9197, 0.08029, 0.8349, 0.04515, 0.75, 0.01, 0.5803, 0.08029, 0.51, 0.25, 0.5803, 0.4197, 0.25, 0.5, 0.125, 0.5, 0.125, 0.5, 0.25, 0.5, 0.5625, 0.5, 0.5, 0.5, 0.5, 0.5, 0.5625, 0.5, 1.0, 0.5, 0.875, 0.5, 0.875, 0.5, 1.0, 0.5, 0.125, 0.5, 0.0, 0.5, 0.0, 0.5, 0.125, 0.5, 0.5, 0.5, 0.375, 0.5, 0.375, 0.5, 0.5, 0.5, 0.875, 0.5, 0.75, 0.5, 0.75, 0.5, 0.875, 0.5, 0.625, 0.5, 0.5625, 0.5, 0.5625, 0.5, 0.625, 0.5, 0.375, 0.5, 0.25, 0.5, 0.25, 0.5, 0.375, 0.5, 1.0, 0.5, 1.0, 1.0, 0.875, 1.0, 0.875, 0.5, 0.875, 0.5, 0.875, 1.0, 0.75, 1.0, 0.75, 0.5, 0.75, 0.5, 0.75, 1.0, 0.625, 1.0, 0.625, 0.5, 0.625, 0.5, 0.625, 1.0, 0.5, 1.0, 0.5, 0.5, 0.5, 0.5, 0.5, 1.0, 0.375, 1.0, 0.375, 0.5, 0.375, 0.5, 0.375, 1.0, 0.25, 1.0, 0.25, 0.5, 0.4197, 0.4197, 0.25, 0.49, 0.08029, 0.4197, 0.01, 0.25, 0.08029, 0.08029, 0.25, 0.01, 0.4197, 0.08029, 0.49, 0.25, 0.25, 0.5, 0.25, 1.0, 0.125, 1.0, 0.125, 0.5, 0.125, 0.5, 0.125, 1.0, 0.0, 1.0, 0.0, 0.5, 0.875, 0.5, 0.75, 0.5, 0.75, 0.5, 0.875, 0.5, 0.5, 0.5, 0.375, 0.5, 0.375, 0.5, 0.5, 0.5, 0.5, 0.5, 0.375, 0.5, 0.375, 0.5, 0.5, 0.5, 0.125, 0.5, 0.0, 0.5, 0.0, 0.5, 0.125, 0.5, 1.0, 0.5, 0.875, 0.5, 0.875, 0.5, 1.0, 0.5, 0.75, 0.5, 0.625, 0.5, 0.625, 0.5, 0.75, 0.5, 0.375, 0.5, 0.25, 0.5, 0.25, 0.5, 0.375, 0.5, 0.625, 0.5, 0.5, 0.5, 0.5, 0.5, 0.625, 0.5, 0.25, 0.5, 0.125, 0.5, 0.125, 0.5, 0.25, 0.5, 0.75, 0.5, 0.625, 0.5, 0.625, 0.5, 0.75, 0.5, 1.0, 0.5, 0.875, 0.5, 0.875, 0.5, 1.0, 0.5, 0.125, 0.5, 0.0, 0.5, 0.0, 0.5, 0.125, 0.5, 0.375, 0.5, 0.25, 0.5, 0.25, 0.5, 0.375, 0.5, 0.625, 0.5, 0.5, 0.5, 0.5, 0.5, 0.625, 0.5, 0.875, 0.5, 0.75, 0.5, 0.75, 0.5, 0.875, 0.5, 0.25, 0.5, 0.125, 0.5, 0.125, 0.5, 0.25, 0.5, 0.625, 1.0, 0.6943, 1.0, 0.6943, 1.0, 0.625, 1.0, 0.625, 1.0, 0.6943, 1.0, 0.6943, 1.0, 0.625, 1.0, 0.625, 1.0, 0.6943, 1.0, 0.6943, 1.0, 0.625, 1.0, 0.625, 1.0, 0.6943, 1.0, 0.6943, 1.0, 0.625, 1.0, 0.625, 1.0, 0.6943, 1.0, 0.6943, 1.0, 0.625, 1.0, 0.75, 0.5, 0.6943, 0.5, 0.6943, 0.5, 0.75, 0.5, 0.75, 0.5, 0.75, 1.0, 0.6943, 1.0, 0.6943, 0.5, 0.8119, 1.0, 0.8119, 1.0, 0.8119, 1.0, 0.8119, 1.0, 0.6943, 1.0, 0.75, 1.0, 0.75, 1.0, 0.6943, 1.0, 0.75, 1.0, 0.8119, 1.0, 0.8119, 1.0, 0.75, 1.0, 0.75, 1.0, 0.8119, 1.0, 0.8119, 1.0, 0.75, 1.0, 0.875, 0.5, 0.8119, 0.5, 0.8119, 0.5, 0.875, 0.5, 0.75, 1.0, 0.8119, 1.0, 0.8119, 1.0, 0.75, 1.0, 0.875, 0.5, 0.875, 1.0, 0.8119, 1.0, 0.8119, 0.5, 0.0, 0.0, 0.0, 0.0, 0.0, 0.0, 0.0, 0.0, 0.6943, 1.0, 0.75, 1.0, 0.75, 1.0, 0.6943, 1.0, 0.8119, 1.0, 0.8119, 1.0, 0.8119, 1.0, 0.8119, 1.0, 0.6943, 1.0, 0.6943, 1.0, 0.6943, 1.0, 0.6943, 1.0, 0.8119, 1.0, 0.8119, 1.0, 0.8119, 1.0, 0.8119, 1.0, 0.0, 0.0, 0.0, 0.0, 0.0, 0.0, 0.0, 0.0, 0.75, 1.0, 0.8119, 1.0, 0.8119, 1.0, 0.75, 1.0, 0.6943, 1.0, 0.6943, 1.0, 0.6943, 1.0, 0.6943, 1.0, 0.6943, 1.0, 0.75, 1.0, 0.75, 1.0, 0.6943, 1.0, 0.6943, 1.0, 0.75, 1.0, 0.75, 1.0, 0.6943, 1.0, 0.75, 1.0, 0.8119, 1.0, 0.8119, 1.0, 0.75, 1.0, 0.75, 1.0, 0.8119, 1.0, 0.8119, 1.0, 0.75, 1.0, 0.75, 1.0, 0.8119, 1.0, 0.8119, 1.0, 0.75, 1.0, 0.6943, 1.0, 0.6943, 1.0, 0.6943, 1.0, 0.6943, 1.0, 0.0, 0.0, 0.0, 0.0, 0.0, 0.0, 0.0, 0.0, 0.8119, 1.0, 0.8119, 1.0, 0.8119, 1.0, 0.8119, 1.0, 1.0, 0.5, 1.0, 1.0, 0.875, 1.0, 0.875, 0.5, 0.875, 0.5, 0.875, 1.0, 0.75, 1.0, 0.75, 0.5, 0.75, 0.5, 0.75, 1.0, 0.625, 1.0, 0.625, 0.5, 0.625, 0.5, 0.625, 1.0, 0.5, 1.0, 0.5, 0.5, 0.5, 0.5, 0.5, 1.0, 0.375, 1.0, 0.375, 0.5, 0.375, 0.5, 0.375, 1.0, 0.25, 1.0, 0.25, 0.5, 0.5, 1.0, 0.625, 1.0, 0.625, 1.0, 0.5, 1.0, 0.25, 0.5, 0.25, 1.0, 0.125, 1.0, 0.125, 0.5, 0.125, 0.5, 0.125, 1.0, 0.0, 1.0, 0.0, 0.5, 0.125, 0.5, 0.0, 0.5, 0.0, 0.5, 0.125, 0.5, 0.75, 0.5, 0.625, 0.5, 0.625, 0.5, 0.75, 0.5, 1.0, 0.5, 0.875, 0.5, 0.875, 0.5, 1.0, 0.5, 0.75, 0.5, 0.625, 0.5, 0.625, 0.5, 0.75, 0.5, 0.375, 0.5, 0.25, 0.5, 0.25, 0.5, 0.375, 0.5, 0.625, 0.5, 0.5, 0.5, 0.5, 0.5, 0.625, 0.5, 0.25, 0.5, 0.125, 0.5, 0.125, 0.5, 0.25, 0.5, 0.875, 0.5, 0.75, 0.5, 0.75, 0.5, 0.875, 0.5, 0.5, 0.5, 0.375, 0.5, 0.375, 0.5, 0.5, 0.5, 0.25, 0.5, 0.125, 0.5, 0.125, 0.5, 0.25, 0.5, 1.0, 0.5, 0.875, 0.5, 0.875, 0.5, 1.0, 0.5, 0.125, 0.5, 0.0, 0.5, 0.0, 0.5, 0.125, 0.5, 0.375, 0.5, 0.25, 0.5, 0.25, 0.5, 0.375, 0.5, 0.625, 0.5, 0.5, 0.5, 0.5, 0.5, 0.625, 0.5, 0.875, 0.5, 0.75, 0.5, 0.75, 0.5, 0.875, 0.5, 0.25, 0.5, 0.125, 0.5, 0.125, 0.5, 0.25, 0.5, 0.5, 0.5, 0.375, 0.5, 0.375, 0.5, 0.5, 0.5, 0.75, 1.0, 0.875, 1.0, 0.875, 1.0, 0.75, 1.0, 0.125, 1.0, 0.25, 1.0, 0.25, 1.0, 0.125, 1.0, 0.75, 1.0, 0.875, 1.0, 0.875, 1.0, 0.75, 1.0, 0.375, 1.0, 0.5, 1.0, 0.5, 1.0, 0.375, 1.0, 0.0, 1.0, 0.125, 1.0, 0.125, 1.0, 0.0, 1.0, 0.875, 1.0, 1.0, 1.0, 1.0, 1.0, 0.875, 1.0, 0.625, 1.0, 0.75, 1.0, 0.75, 1.0, 0.625, 1.0, 0.25, 1.0, 0.375, 1.0, 0.375, 1.0, 0.25, 1.0, 0.75, 0.5, 0.625, 0.5, 0.625, 0.5, 0.75, 0.5, 0.5, 0.5, 0.375, 0.5, 0.375, 0.5, 0.5, 0.5, 0.75, 0.5, 0.625, 0.5, 0.625, 0.5, 0.75, 0.5, 1.0, 0.5, 0.875, 0.5, 0.875, 0.5, 1.0, 0.5, 0.125, 0.5, 0.0, 0.5, 0.0, 0.5, 0.125, 0.5, 0.375, 0.5, 0.25, 0.5, 0.25, 0.5, 0.375, 0.5, 0.625, 0.5, 0.5, 0.5, 0.5, 0.5, 0.625, 0.5, 0.875, 0.5, 0.75, 0.5, 0.75, 0.5, 0.875, 0.5, 1.0, 0.5, 0.875, 0.5, 0.875, 0.5, 1.0, 0.5, 1.0, 0.5, 0.875, 0.5, 0.875, 0.5, 1.0, 0.5, 0.125, 0.5, 0.0, 0.5, 0.0, 0.5, 0.125, 0.5, 0.375, 0.5, 0.25, 0.5, 0.25, 0.5, 0.375, 0.5, 0.625, 0.5, 0.5, 0.5, 0.5, 0.5, 0.625, 0.5, 0.875, 0.5, 0.75, 0.5, 0.75, 0.5, 0.875, 0.5, 0.25, 0.5, 0.125, 0.5, 0.125, 0.5, 0.25, 0.5, 0.5, 0.5, 0.375, 0.5, 0.375, 0.5, 0.5, 0.5, 0.25, 0.5, 0.125, 0.5, 0.125, 0.5, 0.25, 0.5, 0.125, 0.5, 0.0, 0.5, 0.0, 0.5, 0.125, 0.5, 0.375, 0.5, 0.25, 0.5, 0.25, 0.5, 0.375, 0.5, 0.625, 0.5, 0.5, 0.5, 0.5, 0.5, 0.625, 0.5, 0.875, 0.5, 0.75, 0.5, 0.75, 0.5, 0.875, 0.5, 0.25, 0.5, 0.125, 0.5, 0.125, 0.5, 0.25, 0.5, 0.5, 0.5, 0.375, 0.5, 0.375, 0.5, 0.5, 0.5, 0.75, 0.5, 0.625, 0.5, 0.625, 0.5, 0.75, 0.5, 0.875, 0.5, 0.75, 0.5, 0.75, 0.5, 0.875, 0.5, 0.5, 0.5, 0.375, 0.5, 0.375, 0.5, 0.5, 0.5, 0.75, 0.5, 0.625, 0.5, 0.625, 0.5, 0.75, 0.5, 1.0, 0.5, 0.875, 0.5, 0.875, 0.5, 1.0, 0.5, 0.125, 0.5, 0.0, 0.5, 0.0, 0.5, 0.125, 0.5, 0.375, 0.5, 0.25, 0.5, 0.25, 0.5, 0.375, 0.5, 0.625, 0.5, 0.5, 0.5, 0.5, 0.5, 0.625, 0.5, 0.875, 0.5, 0.75, 0.5, 0.75, 0.5, 0.875, 0.5, 0.375, 0.5, 0.25, 0.5, 0.25, 0.5, 0.375, 0.5, 0.25, 0.5, 0.125, 0.5, 0.125, 0.5, 0.25, 0.5, 0.5, 0.5, 0.375, 0.5, 0.375, 0.5, 0.5, 0.5, 0.75, 0.5, 0.625, 0.5, 0.625, 0.5, 0.75, 0.5, 1.0, 0.5, 0.875, 0.5, 0.875, 0.5, 1.0, 0.5, 0.125, 0.5, 0.0, 0.5, 0.0, 0.5, 0.125, 0.5, 0.375, 0.5, 0.25, 0.5, 0.25, 0.5, 0.375, 0.5, 0.625, 0.5, 0.5, 0.5, 0.5, 0.5, 0.625, 0.5, 0.125, 0.5, 0.0, 0.5, 0.0, 0.5, 0.125, 0.5, 1.0, 0.5, 1.0, 1.0, 0.875, 1.0, 0.875, 0.5, 0.875, 0.5, 0.875, 1.0, 0.7509, 1.139, 0.75, 0.5, 0.6888, 0.5, 0.6888, 1.0, 0.625, 1.0, 0.625, 0.5, 0.625, 0.5, 0.625, 1.0, 0.5, 1.0, 0.5, 0.5, 1.0, 0.5, 0.875, 0.5, 0.875, 0.5, 1.0, 0.5, 0.875, 0.5, 0.75, 0.5, 0.75, 0.5, 0.875, 0.5, 0.625, 0.5, 0.5, 0.5, 0.5, 0.5, 0.625, 0.5, 0.75, 0.5, 0.6888, 0.5, 0.6888, 0.5, 0.75, 0.5, 0.75, 0.5, 0.7509, 1.139, 0.6888, 1.0, 0.6888, 0.5, 0.6888, 0.5, 0.625, 0.5, 0.625, 0.5, 0.6888, 0.5, 0.875, 1.0, 1.0, 1.0, 1.0, 1.0, 0.875, 1.0, 0.6888, 1.0, 0.7509, 1.139, 0.7509, 1.139, 0.6888, 1.0, 0.625, 1.0, 0.6888, 1.0, 0.6888, 1.0, 0.625, 1.0, 0.5, 1.0, 0.625, 1.0, 0.625, 1.0, 0.5, 1.0, 0.7509, 1.139, 0.875, 1.0, 0.875, 1.0, 0.7509, 1.139, 0.625, 0.5, 0.5, 0.5, 0.5, 0.5, 0.625, 0.5, 0.875, 0.5, 0.75, 0.5, 0.75, 0.5, 0.875, 0.5, 0.25, 0.5, 0.125, 0.5, 0.125, 0.5, 0.25, 0.5, 0.5, 0.5, 0.375, 0.5, 0.375, 0.5, 0.5, 0.5, 0.75, 0.5, 0.625, 0.5, 0.625, 0.5, 0.75, 0.5, 1.0, 0.5, 0.875, 0.5, 0.875, 0.5, 1.0, 0.5, 0.4197, 0.4197, 0.25, 0.49, 0.08029, 0.4197, 0.01, 0.25, 0.08029, 0.08029, 0.25, 0.01, 0.4197, 0.08029, 0.49, 0.25, 0.125, 1.0, 0.25, 1.0, 0.25, 1.0, 0.125, 1.0, 0.375, 1.0, 0.5, 1.0, 0.5, 1.0, 0.375, 1.0, 0.625, 1.0, 0.75, 1.0, 0.75, 1.0, 0.625, 1.0, 0.875, 1.0, 1.0, 1.0, 1.0, 1.0, 0.875, 1.0, 0.0, 1.0, 0.125, 1.0, 0.125, 1.0, 0.0, 1.0, 0.25, 1.0, 0.375, 1.0, 0.375, 1.0, 0.25, 1.0, 0.5, 1.0, 0.625, 1.0, 0.625, 1.0, 0.5, 1.0, 0.75, 0.5, 0.6943, 0.5, 0.6943, 0.5, 0.75, 0.5, 0.6943, 0.5, 0.625, 0.5, 0.625, 0.5, 0.6943, 0.5, 1.0, 0.5, 0.875, 0.5, 0.875, 0.5, 1.0, 0.5, 0.625, 0.5, 0.5, 0.5, 0.5, 0.5, 0.625, 0.5, 0.8119, 0.5, 0.75, 0.5, 0.75, 0.5, 0.8119, 0.5, 0.875, 0.5, 0.8119, 0.5, 0.8119, 0.5, 0.875, 0.5, 0.875, 0.5, 0.75, 0.5, 0.75, 0.5, 0.875, 0.5, 0.25, 0.5, 0.125, 0.5, 0.125, 0.5, 0.25, 0.5, 1.0, 0.5, 1.0, 1.0, 0.875, 1.0, 0.875, 0.5, 0.25, 0.5, 0.125, 0.5, 0.125, 0.5, 0.25, 0.5, 0.75, 0.5, 0.625, 0.5, 0.625, 0.5, 0.75, 0.5, 0.875, 0.5, 0.875, 1.0, 0.75, 1.0, 0.75, 0.5, 0.125, 0.5, 0.0, 0.5, 0.0, 0.5, 0.125, 0.5, 0.125, 0.5, 0.0, 0.5, 0.0, 0.5, 0.125, 0.5, 0.75, 0.5, 0.75, 1.0, 0.625, 1.0, 0.625, 0.5, 0.75, 0.5, 0.625, 0.5, 0.625, 0.5, 0.75, 0.5, 0.375, 0.5, 0.25, 0.5, 0.25, 0.5, 0.375, 0.5, 0.625, 0.5, 0.625, 1.0, 0.5, 1.0, 0.5, 0.5, 0.625, 0.5, 0.5, 0.5, 0.5, 0.5, 0.625, 0.5, 0.875, 0.5, 0.75, 0.5, 0.75, 0.5, 0.875, 0.5, 0.5, 0.5, 0.5, 1.0, 0.375, 1.0, 0.375, 0.5, 0.75, 0.49, 0.9197, 0.4197, 0.99, 0.25, 0.9197, 0.08029, 0.75, 0.01, 0.5803, 0.08029, 0.51, 0.25, 0.5803, 0.4197, 1.0, 0.5, 0.875, 0.5, 0.875, 0.5, 1.0, 0.5, 0.375, 0.5, 0.375, 1.0, 0.25, 1.0, 0.25, 0.5, 0.4197, 0.4197, 0.25, 0.49, 0.08029, 0.4197, 0.01, 0.25, 0.08029, 0.08029, 0.25, 0.01, 0.4197, 0.08029, 0.49, 0.25, 1.0, 0.5, 0.875, 0.5, 0.875, 0.5, 1.0, 0.5, 0.25, 0.5, 0.25, 1.0, 0.125, 1.0, 0.125, 0.5, 0.375, 0.5, 0.25, 0.5, 0.25, 0.5, 0.375, 0.5, 0.625, 0.5, 0.5, 0.5, 0.5, 0.5, 0.625, 0.5, 0.125, 0.5, 0.125, 1.0, 0.0, 1.0, 0.0, 0.5, 0.5, 0.5, 0.375, 0.5, 0.375, 0.5, 0.5, 0.5, 0.5, 0.5, 0.375, 0.5, 0.375, 0.5, 0.5, 0.5, 0.75, 0.5, 0.75, 1.0, 0.625, 1.0, 0.625, 0.5, 0.25, 0.5, 0.125, 0.5, 0.125, 0.5, 0.25, 0.5, 1.0, 0.5, 1.0, 1.0, 0.875, 1.0, 0.875, 0.5, 0.375, 0.5, 0.25, 0.5, 0.25, 0.5, 0.375, 0.5, 0.75, 0.5, 0.625, 0.5, 0.625, 0.5, 0.75, 0.5, 0.875, 0.5, 0.875, 1.0, 0.75, 1.0, 0.75, 0.5, 0.875, 0.5, 0.875, 1.0, 0.75, 1.0, 0.75, 0.5, 0.125, 0.5, 0.0, 0.5, 0.0, 0.5, 0.125, 0.5, 0.75, 0.5, 0.75, 1.0, 0.625, 1.0, 0.625, 0.5, 0.75, 0.5, 0.625, 0.5, 0.625, 0.5, 0.75, 0.5, 0.375, 0.5, 0.25, 0.5, 0.25, 0.5, 0.375, 0.5, 0.625, 0.5, 0.625, 1.0, 0.5, 1.0, 0.5, 0.5, 1.0, 0.5, 1.0, 1.0, 0.875, 1.0, 0.875, 0.5, 0.875, 0.5, 0.75, 0.5, 0.75, 0.5, 0.875, 0.5, 0.5, 0.5, 0.5, 1.0, 0.375, 1.0, 0.375, 0.5, 0.25, 0.5, 0.125, 0.5, 0.125, 0.5, 0.25, 0.5, 1.0, 0.5, 0.875, 0.5, 0.875, 0.5, 1.0, 0.5, 0.375, 0.5, 0.375, 1.0, 0.25, 1.0, 0.25, 0.5, 0.4197, 0.4197, 0.25, 0.49, 0.08029, 0.4197, 0.01, 0.25, 0.08029, 0.08029, 0.25, 0.01, 0.4197, 0.08029, 0.49, 0.25, 0.75, 0.49, 0.9197, 0.4197, 0.99, 0.25, 0.9197, 0.08029, 0.75, 0.01, 0.5803, 0.08029, 0.51, 0.25, 0.5803, 0.4197, 0.25, 0.5, 0.25, 1.0, 0.125, 1.0, 0.125, 0.5, 0.125, 0.5, 0.0, 0.5, 0.0, 0.5, 0.125, 0.5, 0.625, 0.5, 0.5, 0.5, 0.5, 0.5, 0.625, 0.5, 0.125, 0.5, 0.125, 1.0, 0.0, 1.0, 0.0, 0.5, 0.5, 0.5, 0.375, 0.5, 0.375, 0.5, 0.5, 0.5, 0.625, 0.5, 0.625, 1.0, 0.5, 1.0, 0.5, 0.5, 0.875, 0.5, 0.75, 0.5, 0.75, 0.5, 0.875, 0.5, 0.5, 0.5, 0.5, 1.0, 0.375, 1.0, 0.375, 0.5, 1.0, 0.5, 0.875, 0.5, 0.875, 0.5, 1.0, 0.5, 0.375, 0.5, 0.375, 1.0, 0.25, 1.0, 0.25, 0.5, 0.4197, 0.4197, 0.25, 0.49, 0.08029, 0.4197, 0.01, 0.25, 0.08029, 0.08029, 0.25, 0.01, 0.4197, 0.08029, 0.49, 0.25, 0.75, 0.49, 0.9197, 0.4197, 0.99, 0.25, 0.9197, 0.08029, 0.75, 0.01, 0.5803, 0.08029, 0.51, 0.25, 0.5803, 0.4197, 0.25, 0.5, 0.25, 1.0, 0.125, 1.0, 0.125, 0.5, 0.625, 0.5, 0.5, 0.5, 0.5, 0.5, 0.625, 0.5, 0.125, 0.5, 0.125, 1.0, 0.0, 1.0, 0.0, 0.5, 0.5, 0.5, 0.375, 0.5, 0.375, 0.5, 0.5, 0.5, 0.75, 0.5, 0.75, 1.0, 0.625, 1.0, 0.625, 0.5, 0.375, 0.5, 0.25, 0.5, 0.25, 0.5, 0.375, 0.5, 0.875, 0.5, 0.875, 1.0, 0.75, 1.0, 0.75, 0.5, 0.75, 0.5, 0.625, 0.5, 0.625, 0.5, 0.75, 0.5, 1.0, 0.5, 1.0, 1.0, 0.875, 1.0, 0.875, 0.5, 0.25, 0.5, 0.125, 0.5, 0.125, 0.5, 0.25, 0.5, 0.125, 0.5, 0.0, 0.5, 0.0, 0.5, 0.125, 0.5, 0.625, 0.5, 0.625, 1.0, 0.5, 1.0, 0.5, 0.5, 0.875, 0.5, 0.75, 0.5, 0.75, 0.5, 0.875, 0.5, 0.5, 0.5, 0.5, 1.0, 0.375, 1.0, 0.375, 0.5, 1.0, 0.5, 0.875, 0.5, 0.875, 0.5, 1.0, 0.5, 0.375, 0.5, 0.375, 1.0, 0.25, 1.0, 0.25, 0.5, 0.4197, 0.4197, 0.25, 0.49, 0.08029, 0.4197, 0.01, 0.25, 0.08029, 0.08029, 0.25, 0.01, 0.4197, 0.08029, 0.49, 0.25, 0.75, 0.49, 0.9197, 0.4197, 0.99, 0.25, 0.9197, 0.08029, 0.75, 0.01, 0.5803, 0.08029, 0.51, 0.25, 0.5803, 0.4197, 0.25, 0.5, 0.25, 1.0, 0.125, 1.0, 0.125, 0.5, 0.625, 0.5, 0.5, 0.5, 0.5, 0.5, 0.625, 0.5, 0.125, 0.5, 0.125, 1.0, 0.0, 1.0, 0.0, 0.5, 0.5, 0.5, 0.375, 0.5, 0.375, 0.5, 0.5, 0.5, 0.75, 0.5, 0.75, 1.0, 0.625, 1.0, 0.625, 0.5, 0.25, 0.5, 0.125, 0.5, 0.125, 0.5, 0.25, 0.5, 1.0, 0.5, 1.0, 1.0, 0.875, 1.0, 0.875, 0.5, 0.375, 0.5, 0.25, 0.5, 0.25, 0.5, 0.375, 0.5, 0.75, 0.5, 0.625, 0.5, 0.625, 0.5, 0.75, 0.5, 0.875, 0.5, 0.875, 1.0, 0.75, 1.0, 0.75, 0.5, 0.875, 0.5, 0.875, 1.0, 0.75, 1.0, 0.75, 0.5, 0.125, 0.5, 0.0, 0.5, 0.0, 0.5, 0.125, 0.5, 0.75, 0.5, 0.75, 1.0, 0.625, 1.0, 0.625, 0.5, 0.75, 0.5, 0.625, 0.5, 0.625, 0.5, 0.75, 0.5, 0.375, 0.5, 0.25, 0.5, 0.25, 0.5, 0.375, 0.5, 0.625, 0.5, 0.625, 1.0, 0.5, 1.0, 0.5, 0.5, 1.0, 0.5, 1.0, 1.0, 0.875, 1.0, 0.875, 0.5, 0.875, 0.5, 0.75, 0.5, 0.75, 0.5, 0.875, 0.5, 0.5, 0.5, 0.5, 1.0, 0.375, 1.0, 0.375, 0.5, 0.25, 0.5, 0.125, 0.5, 0.125, 0.5, 0.25, 0.5, 1.0, 0.5, 0.875, 0.5, 0.875, 0.5, 1.0, 0.5, 0.375, 0.5, 0.375, 1.0, 0.25, 1.0, 0.25, 0.5, 0.4197, 0.4197, 0.25, 0.49, 0.08029, 0.4197, 0.01, 0.25, 0.08029, 0.08029, 0.25, 0.01, 0.4197, 0.08029, 0.49, 0.25, 0.75, 0.49, 0.9197, 0.4197, 0.99, 0.25, 0.9197, 0.08029, 0.75, 0.01, 0.5803, 0.08029, 0.51, 0.25, 0.5803, 0.4197, 0.25, 0.5, 0.25, 1.0, 0.125, 1.0, 0.125, 0.5, 0.125, 0.5, 0.0, 0.5, 0.0, 0.5, 0.125, 0.5, 0.625, 0.5, 0.5, 0.5, 0.5, 0.5, 0.625, 0.5, 0.125, 0.5, 0.125, 1.0, 0.0, 1.0, 0.0, 0.5, 0.5, 0.5, 0.375, 0.5, 0.375, 0.5, 0.5, 0.5, 0.625, 0.5, 0.625, 1.0, 0.5, 1.0, 0.5, 0.5, 0.875, 0.5, 0.75, 0.5, 0.75, 0.5, 0.875, 0.5, 0.5, 0.5, 0.5, 1.0, 0.375, 1.0, 0.375, 0.5, 1.0, 0.5, 0.875, 0.5, 0.875, 0.5, 1.0, 0.5, 0.375, 0.5, 0.375, 1.0, 0.25, 1.0, 0.25, 0.5, 0.4197, 0.4197, 0.25, 0.49, 0.08029, 0.4197, 0.01, 0.25, 0.08029, 0.08029, 0.25, 0.01, 0.4197, 0.08029, 0.49, 0.25, 0.75, 0.49, 0.9197, 0.4197, 0.99, 0.25, 0.9197, 0.08029, 0.75, 0.01, 0.5803, 0.08029, 0.51, 0.25, 0.5803, 0.4197, 0.25, 0.5, 0.25, 1.0, 0.125, 1.0, 0.125, 0.5, 0.625, 0.5, 0.5, 0.5, 0.5, 0.5, 0.625, 0.5, 0.125, 0.5, 0.125, 1.0, 0.0, 1.0, 0.0, 0.5, 0.5, 0.5, 0.375, 0.5, 0.375, 0.5, 0.5, 0.5, 0.75, 0.5, 0.75, 1.0, 0.625, 1.0, 0.625, 0.5, 0.375, 0.5, 0.25, 0.5, 0.25, 0.5, 0.375, 0.5, 0.875, 0.5, 0.875, 1.0, 0.75, 1.0, 0.75, 0.5, 0.75, 0.5, 0.625, 0.5, 0.625, 0.5, 0.75, 0.5, 1.0, 0.5, 1.0, 1.0, 0.875, 1.0, 0.875, 0.5, 0.25, 0.5, 0.125, 0.5, 0.125, 0.5, 0.25, 0.5, 0.125, 0.5, 0.0, 0.5, 0.0, 0.5, 0.125, 0.5, 0.625, 0.5, 0.625, 1.0, 0.5, 1.0, 0.5, 0.5, 0.875, 0.5, 0.75, 0.5, 0.75, 0.5, 0.875, 0.5, 0.5, 0.5, 0.5, 1.0, 0.375, 1.0, 0.375, 0.5, 1.0, 0.5, 0.875, 0.5, 0.875, 0.5, 1.0, 0.5, 0.375, 0.5, 0.375, 1.0, 0.25, 1.0, 0.25, 0.5, 0.4197, 0.4197, 0.25, 0.49, 0.08029, 0.4197, 0.01, 0.25, 0.08029, 0.08029, 0.25, 0.01, 0.4197, 0.08029, 0.49, 0.25, 0.75, 0.49, 0.9197, 0.4197, 0.99, 0.25, 0.9197, 0.08029, 0.75, 0.01, 0.5803, 0.08029, 0.51, 0.25, 0.5803, 0.4197, 0.25, 0.5, 0.25, 1.0, 0.125, 1.0, 0.125, 0.5, 0.625, 0.5, 0.5, 0.5, 0.5, 0.5, 0.625, 0.5, 0.125, 0.5, 0.125, 1.0, 0.0, 1.0, 0.0, 0.5, 0.5, 0.5, 0.375, 0.5, 0.375, 0.5, 0.5, 0.5, 0.75, 0.5, 0.75, 1.0, 0.625, 1.0, 0.625, 0.5, 0.25, 0.5, 0.125, 0.5, 0.125, 0.5, 0.25, 0.5, 1.0, 0.5, 1.0, 1.0, 0.875, 1.0, 0.875, 0.5, 0.375, 0.5, 0.25, 0.5, 0.25, 0.5, 0.375, 0.5, 0.75, 0.5, 0.625, 0.5, 0.625, 0.5, 0.75, 0.5, 0.875, 0.5, 0.875, 1.0, 0.75, 1.0, 0.75, 0.5, 0.875, 0.5, 0.875, 1.0, 0.75, 1.0, 0.75, 0.5, 0.125, 0.5, 0.0, 0.5, 0.0, 0.5, 0.125, 0.5, 0.75, 0.5, 0.75, 1.0, 0.625, 1.0, 0.625, 0.5, 0.75, 0.5, 0.625, 0.5, 0.625, 0.5, 0.75, 0.5, 0.375, 0.5, 0.25, 0.5, 0.25, 0.5, 0.375, 0.5, 0.625, 0.5, 0.625, 1.0, 0.5, 1.0, 0.5, 0.5, 1.0, 0.5, 1.0, 1.0, 0.875, 1.0, 0.875, 0.5, 0.875, 0.5, 0.75, 0.5, 0.75, 0.5, 0.875, 0.5, 0.5, 0.5, 0.5, 1.0, 0.375, 1.0, 0.375, 0.5, 0.25, 0.5, 0.125, 0.5, 0.125, 0.5, 0.25, 0.5, 1.0, 0.5, 0.875, 0.5, 0.875, 0.5, 1.0, 0.5, 0.375, 0.5, 0.375, 1.0, 0.25, 1.0, 0.25, 0.5, 0.4197, 0.4197, 0.25, 0.49, 0.08029, 0.4197, 0.01, 0.25, 0.08029, 0.08029, 0.25, 0.01, 0.4197, 0.08029, 0.49, 0.25, 0.75, 0.49, 0.9197, 0.4197, 0.99, 0.25, 0.9197, 0.08029, 0.75, 0.01, 0.5803, 0.08029, 0.51, 0.25, 0.5803, 0.4197, 0.25, 0.5, 0.25, 1.0, 0.125, 1.0, 0.125, 0.5, 0.125, 0.5, 0.0, 0.5, 0.0, 0.5, 0.125, 0.5, 0.625, 0.5, 0.5, 0.5, 0.5, 0.5, 0.625, 0.5, 0.125, 0.5, 0.125, 1.0, 0.0, 1.0, 0.0, 0.5, 0.5, 0.5, 0.375, 0.5, 0.375, 0.5, 0.5, 0.5, 0.625, 0.5, 0.625, 1.0, 0.5, 1.0, 0.5, 0.5, 0.875, 0.5, 0.75, 0.5, 0.75, 0.5, 0.875, 0.5, 0.5, 0.5, 0.5, 1.0, 0.375, 1.0, 0.375, 0.5, 1.0, 0.5, 0.875, 0.5, 0.875, 0.5, 1.0, 0.5, 0.375, 0.5, 0.375, 1.0, 0.25, 1.0, 0.25, 0.5, 0.4197, 0.4197, 0.25, 0.49, 0.08029, 0.4197, 0.01, 0.25, 0.08029, 0.08029, 0.25, 0.01, 0.4197, 0.08029, 0.49, 0.25, 0.75, 0.49, 0.9197, 0.4197, 0.99, 0.25, 0.9197, 0.08029, 0.75, 0.01, 0.5803, 0.08029, 0.51, 0.25, 0.5803, 0.4197, 0.25, 0.5, 0.25, 1.0, 0.125, 1.0, 0.125, 0.5, 0.625, 0.5, 0.5, 0.5, 0.5, 0.5, 0.625, 0.5, 0.125, 0.5, 0.125, 1.0, 0.0, 1.0, 0.0, 0.5, 0.5, 0.5, 0.375, 0.5, 0.375, 0.5, 0.5, 0.5, 0.75, 0.5, 0.75, 1.0, 0.625, 1.0, 0.625, 0.5, 0.375, 0.5, 0.25, 0.5, 0.25, 0.5, 0.375, 0.5, 0.875, 0.5, 0.875, 1.0, 0.75, 1.0, 0.75, 0.5, 0.75, 0.5, 0.625, 0.5, 0.625, 0.5, 0.75, 0.5, 1.0, 0.5, 1.0, 1.0, 0.875, 1.0, 0.875, 0.5, 0.25, 0.5, 0.125, 0.5, 0.125, 0.5, 0.25, 0.5, 0.125, 0.5, 0.0, 0.5, 0.0, 0.5, 0.125, 0.5, 0.625, 0.5, 0.625, 1.0, 0.5, 1.0, 0.5, 0.5, 0.875, 0.5, 0.75, 0.5, 0.75, 0.5, 0.875, 0.5, 0.5, 0.5, 0.5, 1.0, 0.375, 1.0, 0.375, 0.5, 1.0, 0.5, 0.875, 0.5, 0.875, 0.5, 1.0, 0.5, 0.375, 0.5, 0.375, 1.0, 0.25, 1.0, 0.25, 0.5, 0.4197, 0.4197, 0.25, 0.49, 0.08029, 0.4197, 0.01, 0.25, 0.08029, 0.08029, 0.25, 0.01, 0.4197, 0.08029, 0.49, 0.25, 0.75, 0.49, 0.9197, 0.4197, 0.99, 0.25, 0.9197, 0.08029, 0.75, 0.01, 0.5803, 0.08029, 0.51, 0.25, 0.5803, 0.4197, 0.25, 0.5, 0.25, 1.0, 0.125, 1.0, 0.125, 0.5, 0.625, 0.5, 0.5, 0.5, 0.5, 0.5, 0.625, 0.5, 0.125, 0.5, 0.125, 1.0, 0.0, 1.0, 0.0, 0.5, 0.5, 0.5, 0.375, 0.5, 0.375, 0.5, 0.5, 0.5, 0.75, 0.5, 0.75, 1.0, 0.625, 1.0, 0.625, 0.5, 0.25, 0.5, 0.125, 0.5, 0.125, 0.5, 0.25, 0.5, 1.0, 0.5, 1.0, 1.0, 0.875, 1.0, 0.875, 0.5, 0.375, 0.5, 0.25, 0.5, 0.25, 0.5, 0.375, 0.5, 0.75, 0.5, 0.625, 0.5, 0.625, 0.5, 0.75, 0.5, 0.875, 0.5, 0.875, 1.0, 0.75, 1.0, 0.75, 0.5, 0.875, 0.5, 0.875, 1.0, 0.75, 1.0, 0.75, 0.5, 0.125, 0.5, 0.0, 0.5, 0.0, 0.5, 0.125, 0.5, 0.75, 0.5, 0.75, 1.0, 0.625, 1.0, 0.625, 0.5, 0.75, 0.5, 0.625, 0.5, 0.625, 0.5, 0.75, 0.5, 0.375, 0.5, 0.25, 0.5, 0.25, 0.5, 0.375, 0.5, 0.625, 0.5, 0.625, 1.0, 0.5, 1.0, 0.5, 0.5, 1.0, 0.5, 1.0, 1.0, 0.875, 1.0, 0.875, 0.5, 0.875, 0.5, 0.75, 0.5, 0.75, 0.5, 0.875, 0.5, 0.5, 0.5, 0.5, 1.0, 0.375, 1.0, 0.375, 0.5, 0.25, 0.5, 0.125, 0.5, 0.125, 0.5, 0.25, 0.5, 1.0, 0.5, 0.875, 0.5, 0.875, 0.5, 1.0, 0.5, 0.375, 0.5, 0.375, 1.0, 0.25, 1.0, 0.25, 0.5, 0.4197, 0.4197, 0.25, 0.49, 0.08029, 0.4197, 0.01, 0.25, 0.08029, 0.08029, 0.25, 0.01, 0.4197, 0.08029, 0.49, 0.25, 0.75, 0.49, 0.9197, 0.4197, 0.99, 0.25, 0.9197, 0.08029, 0.75, 0.01, 0.5803, 0.08029, 0.51, 0.25, 0.5803, 0.4197, 0.25, 0.5, 0.25, 1.0, 0.125, 1.0, 0.125, 0.5, 0.125, 0.5, 0.0, 0.5, 0.0, 0.5, 0.125, 0.5, 0.625, 0.5, 0.5, 0.5, 0.5, 0.5, 0.625, 0.5, 0.125, 0.5, 0.125, 1.0, 0.0, 1.0, 0.0, 0.5, 0.5, 0.5, 0.375, 0.5, 0.375, 0.5, 0.5, 0.5, 0.625, 0.5, 0.625, 1.0, 0.5, 1.0, 0.5, 0.5, 0.875, 0.5, 0.75, 0.5, 0.75, 0.5, 0.875, 0.5, 0.5, 0.5, 0.5, 1.0, 0.375, 1.0, 0.375, 0.5, 1.0, 0.5, 0.875, 0.5, 0.875, 0.5, 1.0, 0.5, 0.375, 0.5, 0.375, 1.0, 0.25, 1.0, 0.25, 0.5, 0.4197, 0.4197, 0.25, 0.49, 0.08029, 0.4197, 0.01, 0.25, 0.08029, 0.08029, 0.25, 0.01, 0.4197, 0.08029, 0.49, 0.25, 0.75, 0.49, 0.9197, 0.4197, 0.99, 0.25, 0.9197, 0.08029, 0.75, 0.01, 0.5803, 0.08029, 0.51, 0.25, 0.5803, 0.4197, 0.25, 0.5, 0.25, 1.0, 0.125, 1.0, 0.125, 0.5, 0.625, 0.5, 0.5, 0.5, 0.5, 0.5, 0.625, 0.5, 0.125, 0.5, 0.125, 1.0, 0.0, 1.0, 0.0, 0.5, 0.5, 0.5, 0.375, 0.5, 0.375, 0.5, 0.5, 0.5, 0.75, 0.5, 0.75, 1.0, 0.625, 1.0, 0.625, 0.5, 0.375, 0.5, 0.25, 0.5, 0.25, 0.5, 0.375, 0.5, 0.875, 0.5, 0.875, 1.0, 0.75, 1.0, 0.75, 0.5, 0.75, 0.5, 0.625, 0.5, 0.625, 0.5, 0.75, 0.5, 1.0, 0.5, 1.0, 1.0, 0.875, 1.0, 0.875, 0.5, 0.25, 0.5, 0.125, 0.5, 0.125, 0.5, 0.25, 0.5, 0.125, 0.5, 0.0, 0.5, 0.0, 0.5, 0.125, 0.5, 0.625, 0.5, 0.625, 1.0, 0.5, 1.0, 0.5, 0.5, 0.875, 0.5, 0.75, 0.5, 0.75, 0.5, 0.875, 0.5, 0.5, 0.5, 0.5, 1.0, 0.375, 1.0, 0.375, 0.5, 1.0, 0.5, 0.875, 0.5, 0.875, 0.5, 1.0, 0.5, 0.375, 0.5, 0.375, 1.0, 0.25, 1.0, 0.25, 0.5, 0.4197, 0.4197, 0.25, 0.49, 0.08029, 0.4197, 0.01, 0.25, 0.08029, 0.08029, 0.25, 0.01, 0.4197, 0.08029, 0.49, 0.25, 0.75, 0.49, 0.9197, 0.4197, 0.99, 0.25, 0.9197, 0.08029, 0.75, 0.01, 0.5803, 0.08029, 0.51, 0.25, 0.5803, 0.4197, 0.25, 0.5, 0.25, 1.0, 0.125, 1.0, 0.125, 0.5, 0.625, 0.5, 0.5, 0.5, 0.5, 0.5, 0.625, 0.5, 0.125, 0.5, 0.125, 1.0, 0.0, 1.0, 0.0, 0.5, 0.5, 0.5, 0.375, 0.5, 0.375, 0.5, 0.5, 0.5, 0.75, 0.5, 0.75, 1.0, 0.625, 1.0, 0.625, 0.5, 0.375, 0.5, 0.25, 0.5, 0.25, 0.5, 0.375, 0.5, 0.875, 0.5, 0.875, 1.0, 0.75, 1.0, 0.75, 0.5, 0.75, 0.5, 0.625, 0.5, 0.625, 0.5, 0.75, 0.5, 1.0, 0.5, 1.0, 1.0, 0.875, 1.0, 0.875, 0.5, 0.25, 0.5, 0.125, 0.5, 0.125, 0.5, 0.25, 0.5, 0.125, 0.5, 0.0, 0.5, 0.0, 0.5, 0.125, 0.5, 0.625, 0.5, 0.625, 1.0, 0.5, 1.0, 0.5, 0.5, 0.875, 0.5, 0.75, 0.5, 0.75, 0.5, 0.875, 0.5, 0.5, 0.5, 0.5, 1.0, 0.375, 1.0, 0.375, 0.5, 1.0, 0.5, 0.875, 0.5, 0.875, 0.5, 1.0, 0.5, 0.375, 0.5, 0.375, 1.0, 0.25, 1.0, 0.25, 0.5, 0.4197, 0.4197, 0.25, 0.49, 0.08029, 0.4197, 0.01, 0.25, 0.08029, 0.08029, 0.25, 0.01, 0.4197, 0.08029, 0.49, 0.25, 0.75, 0.49, 0.9197, 0.4197, 0.99, 0.25, 0.9197, 0.08029, 0.75, 0.01, 0.5803, 0.08029, 0.51, 0.25, 0.5803, 0.4197, 0.25, 0.5, 0.25, 1.0, 0.125, 1.0, 0.125, 0.5, 0.625, 0.5, 0.5, 0.5, 0.5, 0.5, 0.625, 0.5, 0.125, 0.5, 0.125, 1.0, 0.0, 1.0, 0.0, 0.5, 0.5, 0.5, 0.375, 0.5, 0.375, 0.5, 0.5, 0.5, 0.75, 0.5, 0.75, 1.0, 0.625, 1.0, 0.625, 0.5, 0.375, 0.5, 0.25, 0.5, 0.25, 0.5, 0.375, 0.5, 0.875, 0.5, 0.875, 1.0, 0.75, 1.0, 0.75, 0.5, 0.75, 0.5, 0.625, 0.5, 0.625, 0.5, 0.75, 0.5, 1.0, 0.5, 1.0, 1.0, 0.875, 1.0, 0.875, 0.5, 0.25, 0.5, 0.125, 0.5, 0.125, 0.5, 0.25, 0.5, 0.125, 0.5, 0.0, 0.5, 0.0, 0.5, 0.125, 0.5, 0.625, 0.5, 0.625, 1.0, 0.5, 1.0, 0.5, 0.5, 0.875, 0.5, 0.75, 0.5, 0.75, 0.5, 0.875, 0.5, 0.5, 0.5, 0.5, 1.0, 0.375, 1.0, 0.375, 0.5, 1.0, 0.5, 0.875, 0.5, 0.875, 0.5, 1.0, 0.5, 0.375, 0.5, 0.375, 1.0, 0.25, 1.0, 0.25, 0.5, 0.4197, 0.4197, 0.25, 0.49, 0.08029, 0.4197, 0.01, 0.25, 0.08029, 0.08029, 0.25, 0.01, 0.4197, 0.08029, 0.49, 0.25, 0.75, 0.49, 0.9197, 0.4197, 0.99, 0.25, 0.9197, 0.08029, 0.75, 0.01, 0.5803, 0.08029, 0.51, 0.25, 0.5803, 0.4197, 0.25, 0.5, 0.25, 1.0, 0.125, 1.0, 0.125, 0.5, 0.625, 0.5, 0.5, 0.5, 0.5, 0.5, 0.625, 0.5, 0.125, 0.5, 0.125, 1.0, 0.0, 1.0, 0.0, 0.5, 0.5, 0.5, 0.375, 0.5, 0.375, 0.5, 0.5, 0.5, 0.625, 0.5, 0.5, 0.5, 0.5, 0.5, 0.625, 0.5, 0.125, 0.5, 0.0, 0.5, 0.0, 0.5, 0.125, 0.5, 1.0, 0.5, 1.0, 1.0, 0.875, 1.0, 0.875, 0.5, 0.75, 0.5, 0.625, 0.5, 0.625, 0.5, 0.75, 0.5, 0.375, 0.5, 0.25, 0.5, 0.25, 0.5, 0.375, 0.5, 0.875, 0.5, 0.875, 1.0, 0.75, 1.0, 0.75, 0.5, 0.5, 0.5, 0.375, 0.5, 0.375, 0.5, 0.5, 0.5, 0.875, 0.5, 0.75, 0.5, 0.75, 0.5, 0.875, 0.5, 0.75, 0.5, 0.75, 1.0, 0.625, 1.0, 0.625, 0.5, 0.25, 0.5, 0.125, 0.5, 0.125, 0.5, 0.25, 0.5, 1.0, 0.5, 0.875, 0.5, 0.875, 0.5, 1.0, 0.5, 0.625, 0.5, 0.625, 1.0, 0.5, 1.0, 0.5, 0.5, 0.875, 0.5, 0.75, 0.5, 0.75, 0.5, 0.875, 0.5, 0.5, 0.5, 0.375, 0.5, 0.375, 0.5, 0.5, 0.5, 0.5, 0.5, 0.5, 1.0, 0.375, 1.0, 0.375, 0.5, 0.75, 0.5, 0.625, 0.5, 0.625, 0.5, 0.75, 0.5, 0.625, 0.5, 0.5, 0.5, 0.5, 0.5, 0.625, 0.5, 0.375, 0.5, 0.375, 1.0, 0.25, 1.0, 0.25, 0.5, 0.4197, 0.4197, 0.25, 0.49, 0.08029, 0.4197, 0.01, 0.25, 0.08029, 0.08029, 0.25, 0.01, 0.4197, 0.08029, 0.49, 0.25, 0.375, 0.5, 0.25, 0.5, 0.25, 0.5, 0.375, 0.5, 0.25, 0.5, 0.25, 1.0, 0.125, 1.0, 0.125, 0.5, 1.0, 0.5, 0.875, 0.5, 0.875, 0.5, 1.0, 0.5, 0.75, 0.5, 0.625, 0.5, 0.625, 0.5, 0.75, 0.5, 0.125, 0.5, 0.125, 1.0, 0.0, 1.0, 0.0, 0.5, 0.25, 0.5, 0.125, 0.5, 0.125, 0.5, 0.25, 0.5, 0.125, 0.5, 0.0, 0.5, 0.0, 0.5, 0.125, 0.5, 0.125, 0.5, 0.0, 0.5, 0.0, 0.5, 0.125, 0.5, 0.5, 0.5, 0.375, 0.5, 0.375, 0.5, 0.5, 0.5, 0.25, 0.5, 0.125, 0.5, 0.125, 0.5, 0.25, 0.5, 0.875, 0.5, 0.75, 0.5, 0.75, 0.5, 0.875, 0.5, 0.625, 0.5, 0.5, 0.5, 0.5, 0.5, 0.625, 0.5, 0.375, 0.5, 0.25, 0.5, 0.25, 0.5, 0.375, 0.5, 0.125, 0.5, 0.0, 0.5, 0.0, 0.5, 0.125, 0.5, 1.0, 0.5, 0.875, 0.5, 0.875, 0.5, 1.0, 0.5, 0.75, 0.49, 0.9197, 0.4197, 0.99, 0.25, 0.9197, 0.08029, 0.75, 0.01, 0.5803, 0.08029, 0.51, 0.25, 0.5803, 0.4197, 1.0, 0.5, 0.875, 0.5, 0.875, 0.5, 1.0, 0.5, 0.75, 0.5, 0.625, 0.5, 0.625, 0.5, 0.75, 0.5, 0.5, 0.5, 0.375, 0.5, 0.375, 0.5, 0.5, 0.5, 0.25, 0.5, 0.125, 0.5, 0.125, 0.5, 0.25, 0.5, 0.875, 0.5, 0.75, 0.5, 0.75, 0.5, 0.875, 0.5, 0.625, 0.5, 0.5, 0.5, 0.5, 0.5, 0.625, 0.5, 0.375, 0.5, 0.25, 0.5, 0.25, 0.5, 0.375, 0.5])
me_cylinder_002.materials.append(mat_material_004)
me_cylinder_002.update()
me_cube_001 = bpy.data.meshes.new('Cube.001')
me_cube_001.from_pydata([(-1.0, -1.0, -1.0), (-1.0, 1.0, -1.0), (-1.0, 1.0, 1.0), (1.0, -1.0, -1.0), (1.0, 1.0, -1.0), (1.0, 1.0, 1.0)], [], [(1, 2, 5, 4), (1, 4, 3, 0)])
_uv = me_cube_001.uv_layers.new(name='UVMap')
_uv.uv.foreach_set('vector', [0.375, 0.25, 0.625, 0.25, 0.625, 0.5, 0.375, 0.5, 0.125, 0.5, 0.375, 0.5, 0.375, 0.75, 0.125, 0.75])
me_cube_001.materials.append(mat_material_003)
me_cube_001.update()
me_plane = bpy.data.meshes.new('Plane')
me_plane.from_pydata([(-1.0, -1.0, 0.0), (1.0, -1.0, 0.0), (-1.0, 1.0, 0.0), (1.0, 1.0, 0.0)], [], [(0, 1, 3, 2)])
_uv = me_plane.uv_layers.new(name='UVMap')
_uv.uv.foreach_set('vector', [0.0, 0.0, 1.0, 0.0, 1.0, 1.0, 0.0, 1.0])
me_plane.materials.append(mat_material_001)
me_plane.update()
me_plane_001 = bpy.data.meshes.new('Plane.001')
me_plane_001.from_pydata([(-1.0, -1.0, 0.0), (1.0, -1.0, 0.0), (-1.0, 1.0, 0.0), (1.0, 1.0, 0.0)], [], [(0, 1, 3, 2)])
_uv = me_plane_001.uv_layers.new(name='UVMap')
_uv.uv.foreach_set('vector', [0.0, 0.0, 1.0, 0.0, 1.0, 1.0, 0.0, 1.0])
me_plane_001.materials.append(mat_material_002)
me_plane_001.update()

# ---- objects
ob_empty = bpy.data.objects.new('Empty', None)
ob_empty_001 = bpy.data.objects.new('Empty.001', None)
ob_cylinder = bpy.data.objects.new('Cylinder', me_cylinder_002)
ob_eje_de_simetria = bpy.data.objects.new('eje de simetria', None)
ob_cube = bpy.data.objects.new('Cube', me_cube_001)
ob_camera = bpy.data.objects.new('Camera', cam_camera_001)
ob_plane = bpy.data.objects.new('Plane', me_plane)
ob_plane_001 = bpy.data.objects.new('Plane.001', me_plane_001)

# ---- transforms, parenting, visibility, modifiers, constraints
ob_empty.location = (0.02214, 0.0, 0.0)
ob_empty.rotation_euler = (1.571, -0.0, -0.0)
ob_empty.empty_display_type = 'IMAGE'
ob_empty.empty_display_size = 5.0
ob_empty_001.location = (0.0, 0.0, 0.0)
ob_empty_001.rotation_euler = (1.571, -0.0, 1.571)
ob_empty_001.empty_display_type = 'IMAGE'
ob_empty_001.empty_display_size = 5.0
ob_cylinder.location = (0.0, 0.0, 0.0)
_m = ob_cylinder.modifiers.new('Mirror', 'MIRROR')
_m.mirror_object = ob_eje_de_simetria
_m = ob_cylinder.modifiers.new('EdgeSplit', 'EDGE_SPLIT')
_m.use_edge_angle = False
_m = ob_cylinder.modifiers.new('Solidify', 'SOLIDIFY')
_m.thickness = 0.03
_m.offset = 1.0
_m = ob_cylinder.modifiers.new('Bevel', 'BEVEL')
_m.width = 0.2
_m.width_pct = 0.2
_m.segments = 2
_m = ob_cylinder.modifiers.new('Subdivision', 'SUBSURF')
_m.levels = 2
ob_eje_de_simetria.location = (0.0, 0.0, 0.0)
ob_cube.location = (4.7e-16, 0.6467, 2.116)
ob_cube.scale = (4.605, 4.605, 4.605)
_m = ob_cube.modifiers.new('Bevel', 'BEVEL')
_m.width = 0.33
_m.width_pct = 0.33
_m.segments = 9
ob_camera.location = (-0.09774, -19.71, -0.335)
ob_camera.rotation_euler = (1.571, -0.0, -0.0)
ob_plane.location = (4.346, -2.032, 0.0)
ob_plane.rotation_euler = (4.916e-05, 1.568, -0.4409)
ob_plane.scale = (2.172, 2.172, 2.172)
ob_plane_001.location = (-4.064, 1.891, 0.0)
ob_plane_001.rotation_euler = (4.916e-05, 1.568, -0.4409)
ob_plane_001.scale = (2.172, 2.172, 2.172)

# ---- collection membership
col_collection.objects.link(ob_empty)
col_collection.objects.link(ob_empty_001)
col_collection.objects.link(ob_cylinder)
col_collection.objects.link(ob_eje_de_simetria)
col_collection.objects.link(ob_cube)
col_collection.objects.link(ob_camera)
col_collection.objects.link(ob_plane)
col_collection.objects.link(ob_plane_001)

# ---- scene / render settings (as saved in the file)
scene.camera = ob_camera
scene.frame_start = 1; scene.frame_end = 250; scene.frame_set(1)
scene.render.engine = 'CYCLES'
scene.cycles.sampling_pattern = 'TABULATED_SOBOL'
scene.cycles.use_light_tree = False
scene.view_settings.view_transform = 'Filmic'
bpy.context.view_layer.update()
